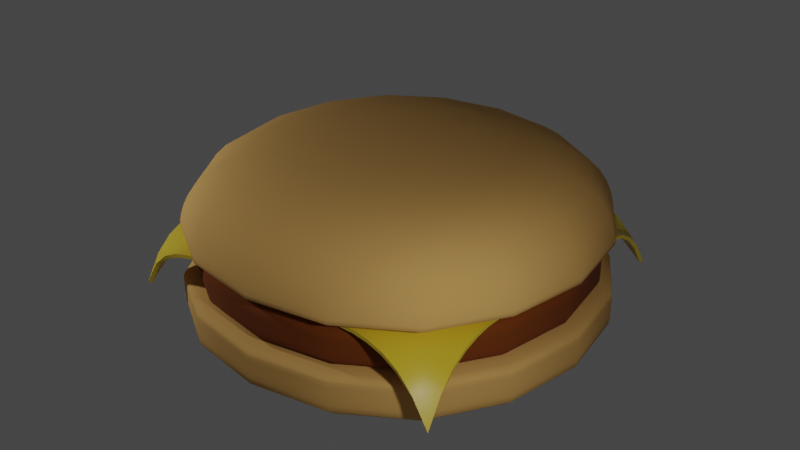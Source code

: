 # Source: hamburger.blend  (saved by Blender 2.92.15; exported with 4.5.12 LTS)
import bpy
from mathutils import Matrix  # noqa: F401  (used for matrix-valued properties, if any)

bpy.ops.wm.read_factory_settings(use_empty=True)
scene = bpy.context.scene
scene.name = 'Scene'

# ---- collections
col_collection = bpy.data.collections.new('Collection'); scene.collection.children.link(col_collection)

# ---- materials (node trees are filled in below, after node groups)
mat_bun = bpy.data.materials.new('Bun')
mat_bun.alpha_threshold = 0.0
mat_bun.use_transparent_shadow = False
mat_bun.line_color = (0.0, 0.0, 0.0, 1.0)
mat_meat = bpy.data.materials.new('Meat')
mat_meat.use_transparent_shadow = False
mat_cheese = bpy.data.materials.new('Cheese')
mat_cheese.use_transparent_shadow = False

# ---- node groups
ng_auto_smooth = bpy.data.node_groups.new('Auto Smooth', 'GeometryNodeTree')
_s = ng_auto_smooth.interface.new_socket(name='Geometry', in_out='OUTPUT', socket_type='NodeSocketGeometry')
_s = ng_auto_smooth.interface.new_socket(name='Geometry', in_out='INPUT', socket_type='NodeSocketGeometry')
_s = ng_auto_smooth.interface.new_socket(name='Angle', in_out='INPUT', socket_type='NodeSocketFloat')
_s.subtype = 'ANGLE'
_s.min_value = 0.0
_s.max_value = 3.142
ng_auto_smooth.is_modifier = True
_N = ng_auto_smooth.nodes; _L = ng_auto_smooth.links
n0 = _N.new('NodeGroupOutput'); n0.name = 'Group Output'; n0.location = (480, -100)
n1 = _N.new('NodeGroupInput'); n1.name = 'Group Input'; n1.location = (-420, -300)
n2 = _N.new('NodeGroupInput'); n2.name = 'Group Input.001'; n2.location = (-60, -100)
n3 = _N.new('GeometryNodeSetShadeSmooth'); n3.name = 'Set Shade Smooth'; n3.location = (120, -100)
n3.domain = 'EDGE'
n4 = _N.new('GeometryNodeSetShadeSmooth'); n4.name = 'Set Shade Smooth.001'; n4.location = (300, -100)
n5 = _N.new('GeometryNodeInputMeshEdgeAngle'); n5.name = 'Edge Angle'; n5.location = (-420, -220)
n6 = _N.new('GeometryNodeInputEdgeSmooth'); n6.name = 'Is Edge Smooth'; n6.location = (-60, -160)
n7 = _N.new('GeometryNodeInputShadeSmooth'); n7.name = 'Is Face Smooth'; n7.location = (-240, -340)
n8 = _N.new('FunctionNodeBooleanMath'); n8.name = 'Boolean Math'; n8.location = (-60, -220)
n9 = _N.new('FunctionNodeCompare'); n9.name = 'Compare'; n9.location = (-240, -180)
n9.operation = 'LESS_EQUAL'
_L.new(n5.outputs[0], n9.inputs[0])
_L.new(n4.outputs[0], n0.inputs[0])
_L.new(n1.outputs[1], n9.inputs[1])
_L.new(n9.outputs[0], n8.inputs[0])
_L.new(n7.outputs[0], n8.inputs[1])
_L.new(n2.outputs[0], n3.inputs[0])
_L.new(n6.outputs[0], n3.inputs[1])
_L.new(n3.outputs[0], n4.inputs[0])
_L.new(n8.outputs[0], n3.inputs[2])
n0.is_active_output = True

# ---- material node trees
mat_bun.use_nodes = True; mat_bun.node_tree.nodes.clear()
_N = mat_bun.node_tree.nodes; _L = mat_bun.node_tree.links
n0 = _N.new('ShaderNodeOutputMaterial'); n0.name = 'Material Output'; n0.location = (300, 300)
n1 = _N.new('ShaderNodeBsdfPrincipled'); n1.name = 'Principled BSDF'; n1.location = (10, 300)
n1.distribution = 'GGX'
n1.subsurface_method = 'BURLEY'
n1.inputs[0].default_value = (0.8, 0.4449, 0.1285, 1.0)
n1.inputs[2].default_value = 1.0
n1.inputs[3].default_value = 1.45
n1.inputs[27].default_value = (0.0, 0.0, 0.0, 1.0)
n1.inputs[28].default_value = 1.0
_L.new(n1.outputs[0], n0.inputs[0])
n0.is_active_output = True
mat_meat.use_nodes = True; mat_meat.node_tree.nodes.clear()
_N = mat_meat.node_tree.nodes; _L = mat_meat.node_tree.links
n0 = _N.new('ShaderNodeBsdfPrincipled'); n0.name = 'Principled BSDF'; n0.location = (10, 300)
n0.distribution = 'GGX'
n0.subsurface_method = 'BURLEY'
n0.inputs[0].default_value = (0.2019, 0.04597, 0.0003498, 1.0)
n0.inputs[2].default_value = 1.0
n0.inputs[3].default_value = 1.45
n0.inputs[27].default_value = (0.0, 0.0, 0.0, 1.0)
n0.inputs[28].default_value = 1.0
n1 = _N.new('ShaderNodeOutputMaterial'); n1.name = 'Material Output'; n1.location = (300, 300)
_L.new(n0.outputs[0], n1.inputs[0])
n1.is_active_output = True
mat_cheese.use_nodes = True; mat_cheese.node_tree.nodes.clear()
_N = mat_cheese.node_tree.nodes; _L = mat_cheese.node_tree.links
n0 = _N.new('ShaderNodeBsdfPrincipled'); n0.name = 'Principled BSDF'; n0.location = (10, 300)
n0.distribution = 'GGX'
n0.subsurface_method = 'BURLEY'
n0.inputs[0].default_value = (0.8, 0.5797, 0.03144, 1.0)
n0.inputs[2].default_value = 0.3947
n0.inputs[3].default_value = 1.45
n0.inputs[27].default_value = (0.0, 0.0, 0.0, 1.0)
n0.inputs[28].default_value = 1.0
n1 = _N.new('ShaderNodeOutputMaterial'); n1.name = 'Material Output'; n1.location = (300, 300)
_L.new(n0.outputs[0], n1.inputs[0])
n1.is_active_output = True

# ---- world
world_world = bpy.data.worlds.new('World'); scene.world = world_world
world_world.use_nodes = True; world_world.node_tree.nodes.clear()
_N = world_world.node_tree.nodes; _L = world_world.node_tree.links
n0 = _N.new('ShaderNodeOutputWorld'); n0.name = 'World Output'; n0.location = (300, 300)
n1 = _N.new('ShaderNodeBackground'); n1.name = 'Background'; n1.location = (10, 300)
n1.inputs[0].default_value = (0.05088, 0.05088, 0.05088, 1.0)
_L.new(n1.outputs[0], n0.inputs[0])
n0.is_active_output = True
world_world.color = (0.05088, 0.05088, 0.05088)
world_world.use_sun_shadow = False
world_world.sun_shadow_jitter_overblur = 0.0

# ---- lights
light_point = bpy.data.lights.new('Point', 'POINT')
light_point.transmission_factor = 0.0
light_point.energy = 800.0
light_point.shadow_soft_size = 0.25
light_point.shadow_maximum_resolution = 0.006
light_point.use_absolute_resolution = True
light_point_001 = bpy.data.lights.new('Point.001', 'POINT')
light_point_001.transmission_factor = 0.0
light_point_001.energy = 800.0
light_point_001.shadow_soft_size = 0.25
light_point_001.shadow_maximum_resolution = 0.006
light_point_001.use_absolute_resolution = True

# ---- meshes
me_cube_002 = bpy.data.meshes.new('Cube.002')
me_cube_002.from_pydata([(-5.058, -5.058, 0.4263), (-5.058, -5.058, 1.754), (-5.058, 5.058, 0.4263), (-5.058, 5.058, 1.754), (5.058, -5.058, 0.4263), (5.058, -5.058, 1.754), (5.058, 5.058, 0.4263), (5.058, 5.058, 1.754), (-5.058, -5.058, 1.686), (-5.058, 5.058, 1.686), (5.058, 5.058, 1.686), (5.058, -5.058, 1.686), (-5.058, 5.058, 1.1), (5.058, 5.058, 1.1), (5.058, -5.058, 1.1), (-5.058, -5.058, 1.1)], [], [(8, 1, 3, 9), (9, 3, 7, 10), (10, 7, 5, 11), (11, 5, 1, 8), (2, 6, 4, 0), (7, 3, 1, 5), (14, 11, 8, 15), (13, 10, 11, 14), (12, 9, 10, 13), (15, 8, 9, 12), (0, 15, 12, 2), (2, 12, 13, 6), (6, 13, 14, 4), (4, 14, 15, 0)])
me_cube_002.polygons.foreach_set('use_smooth', [True] * 14)
_uv = me_cube_002.uv_layers.new(name='UVMap')
_uv.uv.foreach_set('vector', [0.6163, 0.0, 0.625, 0.0, 0.625, 0.25, 0.6163, 0.25, 0.6163, 0.25, 0.625, 0.25, 0.625, 0.5, 0.6163, 0.5, 0.6163, 0.5, 0.625, 0.5, 0.625, 0.75, 0.6163, 0.75, 0.6163, 0.75, 0.625, 0.75, 0.625, 1.0, 0.6163, 1.0, 0.125, 0.5, 0.375, 0.5, 0.375, 0.75, 0.125, 0.75, 0.625, 0.5, 0.875, 0.5, 0.875, 0.75, 0.625, 0.75, 0.4819, 0.75, 0.6163, 0.75, 0.6163, 1.0, 0.4819, 1.0, 0.4819, 0.5, 0.6163, 0.5, 0.6163, 0.75, 0.4819, 0.75, 0.4819, 0.25, 0.6163, 0.25, 0.6163, 0.5, 0.4819, 0.5, 0.4819, 0.0, 0.6163, 0.0, 0.6163, 0.25, 0.4819, 0.25, 0.375, 0.0, 0.4819, 0.0, 0.4819, 0.25, 0.375, 0.25, 0.375, 0.25, 0.4819, 0.25, 0.4819, 0.5, 0.375, 0.5, 0.375, 0.5, 0.4819, 0.5, 0.4819, 0.75, 0.375, 0.75, 0.375, 0.75, 0.4819, 0.75, 0.4819, 1.0, 0.375, 1.0])
me_cube_002.materials.append(mat_bun)
me_cube_002.use_remesh_fix_poles = True
me_cube_002.use_remesh_preserve_attributes = False
me_cube_002.use_mirror_vertex_groups = False
me_cube_002.update()
me_cube_003 = bpy.data.meshes.new('Cube.003')
me_cube_003.from_pydata([(-2.208, -2.208, 0.06466), (-2.173, -2.173, 1.168), (-2.208, 2.208, 0.06466), (-2.173, 2.173, 1.168), (2.208, -2.208, 0.06466), (2.173, -2.173, 1.168), (2.208, 2.208, 0.06466), (2.173, 2.173, 1.168), (-4.743, -4.743, 0.7563), (-4.743, 4.743, 0.7563), (4.743, 4.743, 0.7563), (4.743, -4.743, 0.7563), (-4.743, 4.743, 0.5133), (4.743, 4.743, 0.5133), (4.743, -4.743, 0.5133), (-4.743, -4.743, 0.5133), (-4.743, -4.743, 1.168), (-4.743, 4.743, 1.168), (4.743, 4.743, 1.168), (4.743, -4.743, 1.168), (-4.743, 4.743, 0.06466), (-4.743, -4.743, 0.06466), (4.743, 4.743, 0.06466), (4.743, -4.743, 0.06466)], [], [(8, 16, 17, 9), (9, 17, 18, 10), (10, 18, 19, 11), (11, 19, 16, 8), (2, 6, 4, 0), (7, 3, 1, 5), (14, 11, 8, 15), (13, 10, 11, 14), (12, 9, 10, 13), (15, 8, 9, 12), (21, 15, 12, 20), (20, 12, 13, 22), (22, 13, 14, 23), (23, 14, 15, 21), (1, 3, 17, 16), (3, 7, 18, 17), (7, 5, 19, 18), (5, 1, 16, 19), (2, 0, 21, 20), (6, 2, 20, 22), (4, 6, 22, 23), (0, 4, 23, 21)])
me_cube_003.polygons.foreach_set('use_smooth', [True] * 22)
_uv = me_cube_003.uv_layers.new(name='UVMap')
_uv.uv.foreach_set('vector', [0.6163, 0.0, 0.625, 0.0, 0.625, 0.25, 0.6163, 0.25, 0.6163, 0.25, 0.625, 0.25, 0.625, 0.5, 0.6163, 0.5, 0.6163, 0.5, 0.625, 0.5, 0.625, 0.75, 0.6163, 0.75, 0.6163, 0.75, 0.625, 0.75, 0.625, 1.0, 0.6163, 1.0, 0.1918, 0.5668, 0.3082, 0.5668, 0.3082, 0.6832, 0.1918, 0.6832, 0.6927, 0.5677, 0.8073, 0.5677, 0.8073, 0.6823, 0.6927, 0.6823, 0.4819, 0.75, 0.6163, 0.75, 0.6163, 1.0, 0.4819, 1.0, 0.4819, 0.5, 0.6163, 0.5, 0.6163, 0.75, 0.4819, 0.75, 0.4819, 0.25, 0.6163, 0.25, 0.6163, 0.5, 0.4819, 0.5, 0.4819, 0.0, 0.6163, 0.0, 0.6163, 0.25, 0.4819, 0.25, 0.375, 0.0, 0.4819, 0.0, 0.4819, 0.25, 0.375, 0.25, 0.375, 0.25, 0.4819, 0.25, 0.4819, 0.5, 0.375, 0.5, 0.375, 0.5, 0.4819, 0.5, 0.4819, 0.75, 0.375, 0.75, 0.375, 0.75, 0.4819, 0.75, 0.4819, 1.0, 0.375, 1.0, 0.8073, 0.6823, 0.8073, 0.5677, 0.875, 0.5, 0.875, 0.75, 0.8073, 0.5677, 0.6927, 0.5677, 0.625, 0.5, 0.875, 0.5, 0.6927, 0.5677, 0.6927, 0.6823, 0.625, 0.75, 0.625, 0.5, 0.6927, 0.6823, 0.8073, 0.6823, 0.875, 0.75, 0.625, 0.75, 0.1918, 0.5668, 0.1918, 0.6832, 0.125, 0.75, 0.125, 0.5, 0.3082, 0.5668, 0.1918, 0.5668, 0.125, 0.5, 0.375, 0.5, 0.3082, 0.6832, 0.3082, 0.5668, 0.375, 0.5, 0.375, 0.75, 0.1918, 0.6832, 0.3082, 0.6832, 0.375, 0.75, 0.125, 0.75])
me_cube_003.materials.append(mat_meat)
me_cube_003.use_remesh_fix_poles = True
me_cube_003.use_remesh_preserve_attributes = False
me_cube_003.use_mirror_vertex_groups = False
me_cube_003.update()
me_plane_001 = bpy.data.meshes.new('Plane.001')
me_plane_001.from_pydata([(-3.922, -3.922, -1.428), (3.922, -3.922, -1.676), (-3.922, 3.922, -1.648), (3.922, 3.922, -1.453), (-3.922, 0.0, -0.1916), (0.0, -3.922, -0.1916), (3.922, 0.0, -0.2101), (0.0, 3.922, -0.1987), (0.0, 0.0, -0.1916), (-3.922, -0.3565, -0.1916), (-3.922, -0.7131, -0.1916), (-3.922, -1.07, -0.1916), (-3.922, -1.426, -0.1916), (-3.922, -1.783, -0.1916), (-3.922, -2.139, -0.2095), (-3.922, -2.496, -0.2623), (-3.922, -2.852, -0.3607), (-3.922, -3.209, -0.528), (-3.922, -3.565, -0.8451), (0.3565, -3.922, -0.1916), (0.7131, -3.922, -0.1916), (1.07, -3.922, -0.1916), (1.426, -3.922, -0.1916), (1.783, -3.922, -0.1916), (2.139, -3.922, -0.199), (2.496, -3.922, -0.2643), (2.852, -3.922, -0.3971), (3.209, -3.922, -0.6398), (3.565, -3.922, -1.055), (3.922, 0.3565, -0.201), (3.922, 0.7131, -0.204), (3.922, 1.07, -0.219), (3.922, 1.426, -0.2426), (3.922, 1.783, -0.219), (3.922, 2.139, -0.2208), (3.922, 2.496, -0.2654), (3.922, 2.852, -0.3613), (3.922, 3.209, -0.577), (3.922, 3.565, -0.9364), (-0.3565, 3.922, -0.2097), (-0.7131, 3.922, -0.2253), (-1.07, 3.922, -0.2097), (-1.426, 3.922, -0.1989), (-1.783, 3.922, -0.1929), (-2.139, 3.922, -0.2114), (-2.496, 3.922, -0.2697), (-2.852, 3.922, -0.3751), (-3.209, 3.922, -0.618), (-3.565, 3.922, -1.036), (-3.922, 3.565, -1.036), (-3.922, 3.209, -0.618), (-3.922, 2.852, -0.3751), (-3.922, 2.496, -0.2697), (-3.922, 2.139, -0.2114), (-3.922, 1.783, -0.1916), (-3.922, 1.426, -0.1916), (-3.922, 1.07, -0.1916), (-3.922, 0.7131, -0.1916), (-3.922, 0.3565, -0.1916), (-3.565, -3.922, -0.8451), (-3.209, -3.922, -0.528), (-2.852, -3.922, -0.3607), (-2.496, -3.922, -0.2623), (-2.139, -3.922, -0.2095), (-1.783, -3.922, -0.1916), (-1.426, -3.922, -0.1916), (-1.07, -3.922, -0.1916), (-0.7131, -3.922, -0.1916), (-0.3565, -3.922, -0.1916), (3.922, -3.565, -1.055), (3.922, -3.209, -0.6398), (3.922, -2.852, -0.3971), (3.922, -2.496, -0.2643), (3.922, -2.139, -0.199), (3.922, -1.783, -0.1916), (3.922, -1.426, -0.193), (3.922, -1.07, -0.1991), (3.922, -0.7131, -0.2101), (3.922, -0.3565, -0.2261), (3.565, 3.922, -0.9364), (3.209, 3.922, -0.577), (2.852, 3.922, -0.3613), (2.496, 3.922, -0.2634), (2.139, 3.922, -0.2098), (1.783, 3.922, -0.1916), (1.426, 3.922, -0.1915), (1.07, 3.922, -0.1912), (0.7131, 3.922, -0.1909), (0.3565, 3.922, -0.1925), (0.0, 0.3565, -0.1916), (0.0, 0.7131, -0.1916), (0.0, 1.07, -0.1916), (0.0, 1.426, -0.1916), (0.0, 1.783, -0.1916), (0.0, 2.139, -0.1916), (0.0, 2.496, -0.1916), (0.0, 2.852, -0.1917), (0.0, 3.209, -0.1936), (0.0, 3.565, -0.1969), (0.0, -3.565, -0.1916), (0.0, -3.209, -0.1916), (0.0, -2.852, -0.1916), (0.0, -2.496, -0.1916), (0.0, -2.139, -0.1916), (0.0, -1.783, -0.1916), (0.0, -1.426, -0.1916), (0.0, -1.07, -0.1916), (0.0, -0.7131, -0.1916), (0.0, -0.3565, -0.1916), (-0.3565, 0.0, -0.1916), (-0.7131, 0.0, -0.1916), (-1.07, 0.0, -0.1916), (-1.426, 0.0, -0.1916), (-1.783, 0.0, -0.1916), (-2.139, 0.0, -0.1916), (-2.496, 0.0, -0.1916), (-2.852, 0.0, -0.1916), (-3.209, 0.0, -0.1916), (-3.565, 0.0, -0.1916), (3.565, 0.0, -0.2049), (3.209, 0.0, -0.1972), (2.852, 0.0, -0.1925), (2.496, 0.0, -0.1916), (2.139, 0.0, -0.1916), (1.783, 0.0, -0.1916), (1.426, 0.0, -0.1916), (1.07, 0.0, -0.1916), (0.7131, 0.0, -0.1916), (0.3565, 0.0, -0.1916), (0.3565, -3.565, -0.1916), (0.3565, -3.209, -0.1916), (0.3565, -2.852, -0.1916), (0.3565, -2.496, -0.1916), (0.3565, -2.139, -0.1916), (0.3565, -1.783, -0.1916), (0.3565, -1.426, -0.1916), (0.3565, -1.07, -0.1916), (0.3565, -0.7131, -0.1916), (0.3565, -0.3565, -0.1916), (0.7131, -3.565, -0.1916), (0.7131, -3.209, -0.1916), (0.7131, -2.852, -0.1916), (0.7131, -2.496, -0.1916), (0.7131, -2.139, -0.1916), (0.7131, -1.783, -0.1916), (0.7131, -1.426, -0.1916), (0.7131, -1.07, -0.1916), (0.7131, -0.7131, -0.1916), (0.7131, -0.3565, -0.1916), (1.07, -3.565, -0.1916), (1.07, -3.209, -0.1916), (1.07, -2.852, -0.1916), (1.07, -2.496, -0.1916), (1.07, -2.139, -0.1916), (1.07, -1.783, -0.1916), (1.07, -1.426, -0.1916), (1.07, -1.07, -0.1916), (1.07, -0.7131, -0.1916), (1.07, -0.3565, -0.1916), (1.426, -3.565, -0.1916), (1.426, -3.209, -0.1916), (1.426, -2.852, -0.1916), (1.426, -2.496, -0.1916), (1.426, -2.139, -0.1916), (1.426, -1.783, -0.1916), (1.426, -1.426, -0.1916), (1.426, -1.07, -0.1916), (1.426, -0.7131, -0.1916), (1.426, -0.3565, -0.1916), (1.783, -3.565, -0.1916), (1.783, -3.209, -0.1916), (1.783, -2.852, -0.1916), (1.783, -2.496, -0.1916), (1.783, -2.139, -0.1916), (1.783, -1.783, -0.1916), (1.783, -1.426, -0.1916), (1.783, -1.07, -0.1916), (1.783, -0.7131, -0.1916), (1.783, -0.3565, -0.1916), (2.139, -3.565, -0.1962), (2.139, -3.209, -0.1919), (2.139, -2.852, -0.1916), (2.139, -2.496, -0.1916), (2.139, -2.139, -0.1916), (2.139, -1.783, -0.1916), (2.139, -1.426, -0.1916), (2.139, -1.07, -0.1916), (2.139, -0.7131, -0.1916), (2.139, -0.3565, -0.1916), (2.496, -3.565, -0.2526), (2.496, -3.209, -0.225), (2.496, -2.852, -0.199), (2.496, -2.496, -0.1916), (2.496, -2.139, -0.1916), (2.496, -1.783, -0.1916), (2.496, -1.426, -0.1916), (2.496, -1.07, -0.1916), (2.496, -0.7131, -0.1916), (2.496, -0.3565, -0.1916), (2.852, -3.565, -0.371), (2.852, -3.209, -0.3086), (2.852, -2.852, -0.2422), (2.852, -2.496, -0.199), (2.852, -2.139, -0.1916), (2.852, -1.783, -0.1916), (2.852, -1.426, -0.1916), (2.852, -1.07, -0.1917), (2.852, -0.7131, -0.1925), (2.852, -0.3565, -0.193), (3.209, -3.565, -0.568), (3.209, -3.209, -0.4277), (3.209, -2.852, -0.3086), (3.209, -2.496, -0.225), (3.209, -2.139, -0.1919), (3.209, -1.783, -0.1916), (3.209, -1.426, -0.1917), (3.209, -1.07, -0.1937), (3.209, -0.7131, -0.1972), (3.209, -0.3565, -0.1991), (3.565, -3.565, -0.8604), (3.565, -3.209, -0.568), (3.565, -2.852, -0.371), (3.565, -2.496, -0.2526), (3.565, -2.139, -0.1962), (3.565, -1.783, -0.1916), (3.565, -1.426, -0.1925), (3.565, -1.07, -0.1972), (3.565, -0.7131, -0.2049), (3.565, -0.3565, -0.2101), (-3.565, -3.565, -0.6851), (-3.565, -3.209, -0.4821), (-3.565, -2.852, -0.3402), (-3.565, -2.496, -0.2539), (-3.565, -2.139, -0.2062), (-3.565, -1.783, -0.1916), (-3.565, -1.426, -0.1916), (-3.565, -1.07, -0.1916), (-3.565, -0.7131, -0.1916), (-3.565, -0.3565, -0.1916), (-3.209, -3.565, -0.4821), (-3.209, -3.209, -0.3844), (-3.209, -2.852, -0.2933), (-3.209, -2.496, -0.233), (-3.209, -2.139, -0.1985), (-3.209, -1.783, -0.1916), (-3.209, -1.426, -0.1916), (-3.209, -1.07, -0.1916), (-3.209, -0.7131, -0.1916), (-3.209, -0.3565, -0.1916), (-2.852, -3.565, -0.3402), (-2.852, -3.209, -0.2933), (-2.852, -2.852, -0.2463), (-2.852, -2.496, -0.2095), (-2.852, -2.139, -0.1922), (-2.852, -1.783, -0.1916), (-2.852, -1.426, -0.1916), (-2.852, -1.07, -0.1916), (-2.852, -0.7131, -0.1916), (-2.852, -0.3565, -0.1916), (-2.496, -3.565, -0.2539), (-2.496, -3.209, -0.233), (-2.496, -2.852, -0.2095), (-2.496, -2.496, -0.1938), (-2.496, -2.139, -0.1916), (-2.496, -1.783, -0.1916), (-2.496, -1.426, -0.1916), (-2.496, -1.07, -0.1916), (-2.496, -0.7131, -0.1916), (-2.496, -0.3565, -0.1916), (-2.139, -3.565, -0.2062), (-2.139, -3.209, -0.1985), (-2.139, -2.852, -0.1922), (-2.139, -2.496, -0.1916), (-2.139, -2.139, -0.1916), (-2.139, -1.783, -0.1916), (-2.139, -1.426, -0.1916), (-2.139, -1.07, -0.1916), (-2.139, -0.7131, -0.1916), (-2.139, -0.3565, -0.1916), (-1.783, -3.565, -0.1916), (-1.783, -3.209, -0.1916), (-1.783, -2.852, -0.1916), (-1.783, -2.496, -0.1916), (-1.783, -2.139, -0.1916), (-1.783, -1.783, -0.1916), (-1.783, -1.426, -0.1916), (-1.783, -1.07, -0.1916), (-1.783, -0.7131, -0.1916), (-1.783, -0.3565, -0.1916), (-1.426, -3.565, -0.1916), (-1.426, -3.209, -0.1916), (-1.426, -2.852, -0.1916), (-1.426, -2.496, -0.1916), (-1.426, -2.139, -0.1916), (-1.426, -1.783, -0.1916), (-1.426, -1.426, -0.1916), (-1.426, -1.07, -0.1916), (-1.426, -0.7131, -0.1916), (-1.426, -0.3565, -0.1916), (-1.07, -3.565, -0.1916), (-1.07, -3.209, -0.1916), (-1.07, -2.852, -0.1916), (-1.07, -2.496, -0.1916), (-1.07, -2.139, -0.1916), (-1.07, -1.783, -0.1916), (-1.07, -1.426, -0.1916), (-1.07, -1.07, -0.1916), (-1.07, -0.7131, -0.1916), (-1.07, -0.3565, -0.1916), (-0.7131, -3.565, -0.1916), (-0.7131, -3.209, -0.1916), (-0.7131, -2.852, -0.1916), (-0.7131, -2.496, -0.1916), (-0.7131, -2.139, -0.1916), (-0.7131, -1.783, -0.1916), (-0.7131, -1.426, -0.1916), (-0.7131, -1.07, -0.1916), (-0.7131, -0.7131, -0.1916), (-0.7131, -0.3565, -0.1916), (-0.3565, -3.565, -0.1916), (-0.3565, -3.209, -0.1916), (-0.3565, -2.852, -0.1916), (-0.3565, -2.496, -0.1916), (-0.3565, -2.139, -0.1916), (-0.3565, -1.783, -0.1916), (-0.3565, -1.426, -0.1916), (-0.3565, -1.07, -0.1916), (-0.3565, -0.7131, -0.1916), (-0.3565, -0.3565, -0.1916), (-3.565, 0.3565, -0.1916), (-3.565, 0.7131, -0.1916), (-3.565, 1.07, -0.1916), (-3.565, 1.426, -0.1916), (-3.565, 1.783, -0.1916), (-3.565, 2.139, -0.2077), (-3.565, 2.496, -0.2605), (-3.565, 2.852, -0.3511), (-3.565, 3.209, -0.5455), (-3.565, 3.565, -0.8403), (-3.209, 0.3565, -0.1916), (-3.209, 0.7131, -0.1916), (-3.209, 1.07, -0.1916), (-3.209, 1.426, -0.1916), (-3.209, 1.783, -0.1916), (-3.209, 2.139, -0.1992), (-3.209, 2.496, -0.2374), (-3.209, 2.852, -0.3034), (-3.209, 3.209, -0.4051), (-3.209, 3.565, -0.5455), (-2.852, 0.3565, -0.1916), (-2.852, 0.7131, -0.1916), (-2.852, 1.07, -0.1916), (-2.852, 1.426, -0.1916), (-2.852, 1.783, -0.1916), (-2.852, 2.139, -0.1923), (-2.852, 2.496, -0.2114), (-2.852, 2.852, -0.252), (-2.852, 3.209, -0.3034), (-2.852, 3.565, -0.3511), (-2.496, 0.3565, -0.1916), (-2.496, 0.7131, -0.1916), (-2.496, 1.07, -0.1916), (-2.496, 1.426, -0.1916), (-2.496, 1.783, -0.1916), (-2.496, 2.139, -0.1916), (-2.496, 2.496, -0.1941), (-2.496, 2.852, -0.2114), (-2.496, 3.209, -0.2374), (-2.496, 3.565, -0.2605), (-2.139, 0.3565, -0.1916), (-2.139, 0.7131, -0.1916), (-2.139, 1.07, -0.1916), (-2.139, 1.426, -0.1916), (-2.139, 1.783, -0.1916), (-2.139, 2.139, -0.1916), (-2.139, 2.496, -0.1916), (-2.139, 2.852, -0.1923), (-2.139, 3.209, -0.1992), (-2.139, 3.565, -0.2077), (-1.783, 0.3565, -0.1916), (-1.783, 0.7131, -0.1916), (-1.783, 1.07, -0.1916), (-1.783, 1.426, -0.1916), (-1.783, 1.783, -0.1916), (-1.783, 2.139, -0.1916), (-1.783, 2.496, -0.1916), (-1.783, 2.852, -0.1916), (-1.783, 3.209, -0.1917), (-1.783, 3.565, -0.1924), (-1.426, 0.3565, -0.1916), (-1.426, 0.7131, -0.1916), (-1.426, 1.07, -0.1916), (-1.426, 1.426, -0.1916), (-1.426, 1.783, -0.1916), (-1.426, 2.139, -0.1916), (-1.426, 2.496, -0.1916), (-1.426, 2.852, -0.1917), (-1.426, 3.209, -0.1936), (-1.426, 3.565, -0.1971), (-1.07, 0.3565, -0.1916), (-1.07, 0.7131, -0.1916), (-1.07, 1.07, -0.1916), (-1.07, 1.426, -0.1916), (-1.07, 1.783, -0.1916), (-1.07, 2.139, -0.1916), (-1.07, 2.496, -0.1916), (-1.07, 2.852, -0.1924), (-1.07, 3.209, -0.1971), (-1.07, 3.565, -0.2046), (-0.7131, 0.3565, -0.1916), (-0.7131, 0.7131, -0.1916), (-0.7131, 1.07, -0.1916), (-0.7131, 1.426, -0.1916), (-0.7131, 1.783, -0.1916), (-0.7131, 2.139, -0.1916), (-0.7131, 2.496, -0.1916), (-0.7131, 2.852, -0.1929), (-0.7131, 3.209, -0.1989), (-0.7131, 3.565, -0.2097), (-0.3565, 0.3565, -0.1916), (-0.3565, 0.7131, -0.1916), (-0.3565, 1.07, -0.1916), (-0.3565, 1.426, -0.1916), (-0.3565, 1.783, -0.1916), (-0.3565, 2.139, -0.1916), (-0.3565, 2.496, -0.1916), (-0.3565, 2.852, -0.1924), (-0.3565, 3.209, -0.1971), (-0.3565, 3.565, -0.2046), (0.3565, 0.3565, -0.1916), (0.3565, 0.7131, -0.1916), (0.3565, 1.07, -0.1916), (0.3565, 1.426, -0.1916), (0.3565, 1.783, -0.1916), (0.3565, 2.139, -0.1916), (0.3565, 2.496, -0.1916), (0.3565, 2.852, -0.1916), (0.3565, 3.209, -0.1916), (0.3565, 3.565, -0.1921), (0.7131, 0.3565, -0.1916), (0.7131, 0.7131, -0.1916), (0.7131, 1.07, -0.1916), (0.7131, 1.426, -0.1916), (0.7131, 1.783, -0.1916), (0.7131, 2.139, -0.1916), (0.7131, 2.496, -0.1916), (0.7131, 2.852, -0.1916), (0.7131, 3.209, -0.1915), (0.7131, 3.565, -0.1912), (1.07, 0.3565, -0.1916), (1.07, 0.7131, -0.1916), (1.07, 1.07, -0.1916), (1.07, 1.426, -0.1916), (1.07, 1.783, -0.1916), (1.07, 2.139, -0.1916), (1.07, 2.496, -0.1916), (1.07, 2.852, -0.1916), (1.07, 3.209, -0.1915), (1.07, 3.565, -0.1914), (1.426, 0.3565, -0.1916), (1.426, 0.7131, -0.1916), (1.426, 1.07, -0.1916), (1.426, 1.426, -0.1916), (1.426, 1.783, -0.1916), (1.426, 2.139, -0.1916), (1.426, 2.496, -0.1916), (1.426, 2.852, -0.1916), (1.426, 3.209, -0.1916), (1.426, 3.565, -0.1915), (1.783, 0.3565, -0.1916), (1.783, 0.7131, -0.1916), (1.783, 1.07, -0.1916), (1.783, 1.426, -0.1916), (1.783, 1.783, -0.1916), (1.783, 2.139, -0.1916), (1.783, 2.496, -0.1916), (1.783, 2.852, -0.1916), (1.783, 3.209, -0.1916), (1.783, 3.565, -0.1916), (2.139, 0.3565, -0.1916), (2.139, 0.7131, -0.1916), (2.139, 1.07, -0.1916), (2.139, 1.426, -0.1916), (2.139, 1.783, -0.1916), (2.139, 2.139, -0.1916), (2.139, 2.496, -0.1916), (2.139, 2.852, -0.1922), (2.139, 3.209, -0.1986), (2.139, 3.565, -0.2064), (2.496, 0.3565, -0.1916), (2.496, 0.7131, -0.1916), (2.496, 1.07, -0.1916), (2.496, 1.426, -0.1916), (2.496, 1.783, -0.1916), (2.496, 2.139, -0.1916), (2.496, 2.496, -0.1939), (2.496, 2.852, -0.2098), (2.496, 3.209, -0.2337), (2.496, 3.565, -0.2549), (2.852, 0.3565, -0.1917), (2.852, 0.7131, -0.1917), (2.852, 1.07, -0.1928), (2.852, 1.426, -0.1936), (2.852, 1.783, -0.1928), (2.852, 2.139, -0.1923), (2.852, 2.496, -0.2098), (2.852, 2.852, -0.2472), (2.852, 3.209, -0.2943), (2.852, 3.565, -0.3391), (3.209, 0.3565, -0.1937), (3.209, 0.7131, -0.1947), (3.209, 1.07, -0.1998), (3.209, 1.426, -0.2026), (3.209, 1.783, -0.1998), (3.209, 2.139, -0.2016), (3.209, 2.496, -0.2338), (3.209, 2.852, -0.2943), (3.209, 3.209, -0.3886), (3.209, 3.565, -0.5136), (3.565, 0.3565, -0.1984), (3.565, 0.7131, -0.2006), (3.565, 1.07, -0.2113), (3.565, 1.426, -0.219), (3.565, 1.783, -0.2113), (3.565, 2.139, -0.2146), (3.565, 2.496, -0.2561), (3.565, 2.852, -0.3391), (3.565, 3.209, -0.5136), (3.565, 3.565, -0.7693)], [], [(528, 38, 3, 79), (428, 98, 7, 39), (328, 108, 8, 109), (228, 78, 6, 119), (108, 138, 128, 8), (138, 148, 127, 128), (148, 158, 126, 127), (158, 168, 125, 126), (168, 178, 124, 125), (178, 188, 123, 124), (188, 198, 122, 123), (198, 208, 121, 122), (208, 218, 120, 121), (218, 228, 119, 120), (5, 19, 129, 99), (99, 129, 130, 100), (100, 130, 131, 101), (101, 131, 132, 102), (102, 132, 133, 103), (103, 133, 134, 104), (104, 134, 135, 105), (105, 135, 136, 106), (106, 136, 137, 107), (107, 137, 138, 108), (19, 20, 139, 129), (129, 139, 140, 130), (130, 140, 141, 131), (131, 141, 142, 132), (132, 142, 143, 133), (133, 143, 144, 134), (134, 144, 145, 135), (135, 145, 146, 136), (136, 146, 147, 137), (137, 147, 148, 138), (20, 21, 149, 139), (139, 149, 150, 140), (140, 150, 151, 141), (141, 151, 152, 142), (142, 152, 153, 143), (143, 153, 154, 144), (144, 154, 155, 145), (145, 155, 156, 146), (146, 156, 157, 147), (147, 157, 158, 148), (21, 22, 159, 149), (149, 159, 160, 150), (150, 160, 161, 151), (151, 161, 162, 152), (152, 162, 163, 153), (153, 163, 164, 154), (154, 164, 165, 155), (155, 165, 166, 156), (156, 166, 167, 157), (157, 167, 168, 158), (22, 23, 169, 159), (159, 169, 170, 160), (160, 170, 171, 161), (161, 171, 172, 162), (162, 172, 173, 163), (163, 173, 174, 164), (164, 174, 175, 165), (165, 175, 176, 166), (166, 176, 177, 167), (167, 177, 178, 168), (23, 24, 179, 169), (169, 179, 180, 170), (170, 180, 181, 171), (171, 181, 182, 172), (172, 182, 183, 173), (173, 183, 184, 174), (174, 184, 185, 175), (175, 185, 186, 176), (176, 186, 187, 177), (177, 187, 188, 178), (24, 25, 189, 179), (179, 189, 190, 180), (180, 190, 191, 181), (181, 191, 192, 182), (182, 192, 193, 183), (183, 193, 194, 184), (184, 194, 195, 185), (185, 195, 196, 186), (186, 196, 197, 187), (187, 197, 198, 188), (25, 26, 199, 189), (189, 199, 200, 190), (190, 200, 201, 191), (191, 201, 202, 192), (192, 202, 203, 193), (193, 203, 204, 194), (194, 204, 205, 195), (195, 205, 206, 196), (196, 206, 207, 197), (197, 207, 208, 198), (26, 27, 209, 199), (199, 209, 210, 200), (200, 210, 211, 201), (201, 211, 212, 202), (202, 212, 213, 203), (203, 213, 214, 204), (204, 214, 215, 205), (205, 215, 216, 206), (206, 216, 217, 207), (207, 217, 218, 208), (27, 28, 219, 209), (209, 219, 220, 210), (210, 220, 221, 211), (211, 221, 222, 212), (212, 222, 223, 213), (213, 223, 224, 214), (214, 224, 225, 215), (215, 225, 226, 216), (216, 226, 227, 217), (217, 227, 228, 218), (28, 1, 69, 219), (219, 69, 70, 220), (220, 70, 71, 221), (221, 71, 72, 222), (222, 72, 73, 223), (223, 73, 74, 224), (224, 74, 75, 225), (225, 75, 76, 226), (226, 76, 77, 227), (227, 77, 78, 228), (9, 238, 118, 4), (238, 248, 117, 118), (248, 258, 116, 117), (258, 268, 115, 116), (268, 278, 114, 115), (278, 288, 113, 114), (288, 298, 112, 113), (298, 308, 111, 112), (308, 318, 110, 111), (318, 328, 109, 110), (0, 59, 229, 18), (18, 229, 230, 17), (17, 230, 231, 16), (16, 231, 232, 15), (15, 232, 233, 14), (14, 233, 234, 13), (13, 234, 235, 12), (12, 235, 236, 11), (11, 236, 237, 10), (10, 237, 238, 9), (59, 60, 239, 229), (229, 239, 240, 230), (230, 240, 241, 231), (231, 241, 242, 232), (232, 242, 243, 233), (233, 243, 244, 234), (234, 244, 245, 235), (235, 245, 246, 236), (236, 246, 247, 237), (237, 247, 248, 238), (60, 61, 249, 239), (239, 249, 250, 240), (240, 250, 251, 241), (241, 251, 252, 242), (242, 252, 253, 243), (243, 253, 254, 244), (244, 254, 255, 245), (245, 255, 256, 246), (246, 256, 257, 247), (247, 257, 258, 248), (61, 62, 259, 249), (249, 259, 260, 250), (250, 260, 261, 251), (251, 261, 262, 252), (252, 262, 263, 253), (253, 263, 264, 254), (254, 264, 265, 255), (255, 265, 266, 256), (256, 266, 267, 257), (257, 267, 268, 258), (62, 63, 269, 259), (259, 269, 270, 260), (260, 270, 271, 261), (261, 271, 272, 262), (262, 272, 273, 263), (263, 273, 274, 264), (264, 274, 275, 265), (265, 275, 276, 266), (266, 276, 277, 267), (267, 277, 278, 268), (63, 64, 279, 269), (269, 279, 280, 270), (270, 280, 281, 271), (271, 281, 282, 272), (272, 282, 283, 273), (273, 283, 284, 274), (274, 284, 285, 275), (275, 285, 286, 276), (276, 286, 287, 277), (277, 287, 288, 278), (64, 65, 289, 279), (279, 289, 290, 280), (280, 290, 291, 281), (281, 291, 292, 282), (282, 292, 293, 283), (283, 293, 294, 284), (284, 294, 295, 285), (285, 295, 296, 286), (286, 296, 297, 287), (287, 297, 298, 288), (65, 66, 299, 289), (289, 299, 300, 290), (290, 300, 301, 291), (291, 301, 302, 292), (292, 302, 303, 293), (293, 303, 304, 294), (294, 304, 305, 295), (295, 305, 306, 296), (296, 306, 307, 297), (297, 307, 308, 298), (66, 67, 309, 299), (299, 309, 310, 300), (300, 310, 311, 301), (301, 311, 312, 302), (302, 312, 313, 303), (303, 313, 314, 304), (304, 314, 315, 305), (305, 315, 316, 306), (306, 316, 317, 307), (307, 317, 318, 308), (67, 68, 319, 309), (309, 319, 320, 310), (310, 320, 321, 311), (311, 321, 322, 312), (312, 322, 323, 313), (313, 323, 324, 314), (314, 324, 325, 315), (315, 325, 326, 316), (316, 326, 327, 317), (317, 327, 328, 318), (68, 5, 99, 319), (319, 99, 100, 320), (320, 100, 101, 321), (321, 101, 102, 322), (322, 102, 103, 323), (323, 103, 104, 324), (324, 104, 105, 325), (325, 105, 106, 326), (326, 106, 107, 327), (327, 107, 108, 328), (49, 338, 48, 2), (338, 348, 47, 48), (348, 358, 46, 47), (358, 368, 45, 46), (368, 378, 44, 45), (378, 388, 43, 44), (388, 398, 42, 43), (398, 408, 41, 42), (408, 418, 40, 41), (418, 428, 39, 40), (4, 118, 329, 58), (58, 329, 330, 57), (57, 330, 331, 56), (56, 331, 332, 55), (55, 332, 333, 54), (54, 333, 334, 53), (53, 334, 335, 52), (52, 335, 336, 51), (51, 336, 337, 50), (50, 337, 338, 49), (118, 117, 339, 329), (329, 339, 340, 330), (330, 340, 341, 331), (331, 341, 342, 332), (332, 342, 343, 333), (333, 343, 344, 334), (334, 344, 345, 335), (335, 345, 346, 336), (336, 346, 347, 337), (337, 347, 348, 338), (117, 116, 349, 339), (339, 349, 350, 340), (340, 350, 351, 341), (341, 351, 352, 342), (342, 352, 353, 343), (343, 353, 354, 344), (344, 354, 355, 345), (345, 355, 356, 346), (346, 356, 357, 347), (347, 357, 358, 348), (116, 115, 359, 349), (349, 359, 360, 350), (350, 360, 361, 351), (351, 361, 362, 352), (352, 362, 363, 353), (353, 363, 364, 354), (354, 364, 365, 355), (355, 365, 366, 356), (356, 366, 367, 357), (357, 367, 368, 358), (115, 114, 369, 359), (359, 369, 370, 360), (360, 370, 371, 361), (361, 371, 372, 362), (362, 372, 373, 363), (363, 373, 374, 364), (364, 374, 375, 365), (365, 375, 376, 366), (366, 376, 377, 367), (367, 377, 378, 368), (114, 113, 379, 369), (369, 379, 380, 370), (370, 380, 381, 371), (371, 381, 382, 372), (372, 382, 383, 373), (373, 383, 384, 374), (374, 384, 385, 375), (375, 385, 386, 376), (376, 386, 387, 377), (377, 387, 388, 378), (113, 112, 389, 379), (379, 389, 390, 380), (380, 390, 391, 381), (381, 391, 392, 382), (382, 392, 393, 383), (383, 393, 394, 384), (384, 394, 395, 385), (385, 395, 396, 386), (386, 396, 397, 387), (387, 397, 398, 388), (112, 111, 399, 389), (389, 399, 400, 390), (390, 400, 401, 391), (391, 401, 402, 392), (392, 402, 403, 393), (393, 403, 404, 394), (394, 404, 405, 395), (395, 405, 406, 396), (396, 406, 407, 397), (397, 407, 408, 398), (111, 110, 409, 399), (399, 409, 410, 400), (400, 410, 411, 401), (401, 411, 412, 402), (402, 412, 413, 403), (403, 413, 414, 404), (404, 414, 415, 405), (405, 415, 416, 406), (406, 416, 417, 407), (407, 417, 418, 408), (110, 109, 419, 409), (409, 419, 420, 410), (410, 420, 421, 411), (411, 421, 422, 412), (412, 422, 423, 413), (413, 423, 424, 414), (414, 424, 425, 415), (415, 425, 426, 416), (416, 426, 427, 417), (417, 427, 428, 418), (109, 8, 89, 419), (419, 89, 90, 420), (420, 90, 91, 421), (421, 91, 92, 422), (422, 92, 93, 423), (423, 93, 94, 424), (424, 94, 95, 425), (425, 95, 96, 426), (426, 96, 97, 427), (427, 97, 98, 428), (98, 438, 88, 7), (438, 448, 87, 88), (448, 458, 86, 87), (458, 468, 85, 86), (468, 478, 84, 85), (478, 488, 83, 84), (488, 498, 82, 83), (498, 508, 81, 82), (508, 518, 80, 81), (518, 528, 79, 80), (8, 128, 429, 89), (89, 429, 430, 90), (90, 430, 431, 91), (91, 431, 432, 92), (92, 432, 433, 93), (93, 433, 434, 94), (94, 434, 435, 95), (95, 435, 436, 96), (96, 436, 437, 97), (97, 437, 438, 98), (128, 127, 439, 429), (429, 439, 440, 430), (430, 440, 441, 431), (431, 441, 442, 432), (432, 442, 443, 433), (433, 443, 444, 434), (434, 444, 445, 435), (435, 445, 446, 436), (436, 446, 447, 437), (437, 447, 448, 438), (127, 126, 449, 439), (439, 449, 450, 440), (440, 450, 451, 441), (441, 451, 452, 442), (442, 452, 453, 443), (443, 453, 454, 444), (444, 454, 455, 445), (445, 455, 456, 446), (446, 456, 457, 447), (447, 457, 458, 448), (126, 125, 459, 449), (449, 459, 460, 450), (450, 460, 461, 451), (451, 461, 462, 452), (452, 462, 463, 453), (453, 463, 464, 454), (454, 464, 465, 455), (455, 465, 466, 456), (456, 466, 467, 457), (457, 467, 468, 458), (125, 124, 469, 459), (459, 469, 470, 460), (460, 470, 471, 461), (461, 471, 472, 462), (462, 472, 473, 463), (463, 473, 474, 464), (464, 474, 475, 465), (465, 475, 476, 466), (466, 476, 477, 467), (467, 477, 478, 468), (124, 123, 479, 469), (469, 479, 480, 470), (470, 480, 481, 471), (471, 481, 482, 472), (472, 482, 483, 473), (473, 483, 484, 474), (474, 484, 485, 475), (475, 485, 486, 476), (476, 486, 487, 477), (477, 487, 488, 478), (123, 122, 489, 479), (479, 489, 490, 480), (480, 490, 491, 481), (481, 491, 492, 482), (482, 492, 493, 483), (483, 493, 494, 484), (484, 494, 495, 485), (485, 495, 496, 486), (486, 496, 497, 487), (487, 497, 498, 488), (122, 121, 499, 489), (489, 499, 500, 490), (490, 500, 501, 491), (491, 501, 502, 492), (492, 502, 503, 493), (493, 503, 504, 494), (494, 504, 505, 495), (495, 505, 506, 496), (496, 506, 507, 497), (497, 507, 508, 498), (121, 120, 509, 499), (499, 509, 510, 500), (500, 510, 511, 501), (501, 511, 512, 502), (502, 512, 513, 503), (503, 513, 514, 504), (504, 514, 515, 505), (505, 515, 516, 506), (506, 516, 517, 507), (507, 517, 518, 508), (120, 119, 519, 509), (509, 519, 520, 510), (510, 520, 521, 511), (511, 521, 522, 512), (512, 522, 523, 513), (513, 523, 524, 514), (514, 524, 525, 515), (515, 525, 526, 516), (516, 526, 527, 517), (517, 527, 528, 518), (119, 6, 29, 519), (519, 29, 30, 520), (520, 30, 31, 521), (521, 31, 32, 522), (522, 32, 33, 523), (523, 33, 34, 524), (524, 34, 35, 525), (525, 35, 36, 526), (526, 36, 37, 527), (527, 37, 38, 528)])
me_plane_001.polygons.foreach_set('use_smooth', [True] * 484)
_uv = me_plane_001.uv_layers.new(name='UVMap')
_uv.uv.foreach_set('vector', [0.9545, 0.9545, 1.0, 0.9545, 1.0, 1.0, 0.9545, 1.0, 0.4545, 0.9545, 0.5, 0.9545, 0.5, 1.0, 0.4545, 1.0, 0.4545, 0.4545, 0.5, 0.4545, 0.5, 0.5, 0.4545, 0.5, 0.9545, 0.4545, 1.0, 0.4545, 1.0, 0.5, 0.9545, 0.5, 0.5, 0.4545, 0.5455, 0.4545, 0.5455, 0.5, 0.5, 0.5, 0.5455, 0.4545, 0.5909, 0.4545, 0.5909, 0.5, 0.5455, 0.5, 0.5909, 0.4545, 0.6364, 0.4545, 0.6364, 0.5, 0.5909, 0.5, 0.6364, 0.4545, 0.6818, 0.4545, 0.6818, 0.5, 0.6364, 0.5, 0.6818, 0.4545, 0.7273, 0.4545, 0.7273, 0.5, 0.6818, 0.5, 0.7273, 0.4545, 0.7727, 0.4545, 0.7727, 0.5, 0.7273, 0.5, 0.7727, 0.4545, 0.8182, 0.4545, 0.8182, 0.5, 0.7727, 0.5, 0.8182, 0.4545, 0.8636, 0.4545, 0.8636, 0.5, 0.8182, 0.5, 0.8636, 0.4545, 0.9091, 0.4545, 0.9091, 0.5, 0.8636, 0.5, 0.9091, 0.4545, 0.9545, 0.4545, 0.9545, 0.5, 0.9091, 0.5, 0.5, 0.0, 0.5455, 0.0, 0.5455, 0.04545, 0.5, 0.04545, 0.5, 0.04545, 0.5455, 0.04545, 0.5455, 0.09091, 0.5, 0.09091, 0.5, 0.09091, 0.5455, 0.09091, 0.5455, 0.1364, 0.5, 0.1364, 0.5, 0.1364, 0.5455, 0.1364, 0.5455, 0.1818, 0.5, 0.1818, 0.5, 0.1818, 0.5455, 0.1818, 0.5455, 0.2273, 0.5, 0.2273, 0.5, 0.2273, 0.5455, 0.2273, 0.5455, 0.2727, 0.5, 0.2727, 0.5, 0.2727, 0.5455, 0.2727, 0.5455, 0.3182, 0.5, 0.3182, 0.5, 0.3182, 0.5455, 0.3182, 0.5455, 0.3636, 0.5, 0.3636, 0.5, 0.3636, 0.5455, 0.3636, 0.5455, 0.4091, 0.5, 0.4091, 0.5, 0.4091, 0.5455, 0.4091, 0.5455, 0.4545, 0.5, 0.4545, 0.5455, 0.0, 0.5909, 0.0, 0.5909, 0.04545, 0.5455, 0.04545, 0.5455, 0.04545, 0.5909, 0.04545, 0.5909, 0.09091, 0.5455, 0.09091, 0.5455, 0.09091, 0.5909, 0.09091, 0.5909, 0.1364, 0.5455, 0.1364, 0.5455, 0.1364, 0.5909, 0.1364, 0.5909, 0.1818, 0.5455, 0.1818, 0.5455, 0.1818, 0.5909, 0.1818, 0.5909, 0.2273, 0.5455, 0.2273, 0.5455, 0.2273, 0.5909, 0.2273, 0.5909, 0.2727, 0.5455, 0.2727, 0.5455, 0.2727, 0.5909, 0.2727, 0.5909, 0.3182, 0.5455, 0.3182, 0.5455, 0.3182, 0.5909, 0.3182, 0.5909, 0.3636, 0.5455, 0.3636, 0.5455, 0.3636, 0.5909, 0.3636, 0.5909, 0.4091, 0.5455, 0.4091, 0.5455, 0.4091, 0.5909, 0.4091, 0.5909, 0.4545, 0.5455, 0.4545, 0.5909, 0.0, 0.6364, 0.0, 0.6364, 0.04545, 0.5909, 0.04545, 0.5909, 0.04545, 0.6364, 0.04545, 0.6364, 0.09091, 0.5909, 0.09091, 0.5909, 0.09091, 0.6364, 0.09091, 0.6364, 0.1364, 0.5909, 0.1364, 0.5909, 0.1364, 0.6364, 0.1364, 0.6364, 0.1818, 0.5909, 0.1818, 0.5909, 0.1818, 0.6364, 0.1818, 0.6364, 0.2273, 0.5909, 0.2273, 0.5909, 0.2273, 0.6364, 0.2273, 0.6364, 0.2727, 0.5909, 0.2727, 0.5909, 0.2727, 0.6364, 0.2727, 0.6364, 0.3182, 0.5909, 0.3182, 0.5909, 0.3182, 0.6364, 0.3182, 0.6364, 0.3636, 0.5909, 0.3636, 0.5909, 0.3636, 0.6364, 0.3636, 0.6364, 0.4091, 0.5909, 0.4091, 0.5909, 0.4091, 0.6364, 0.4091, 0.6364, 0.4545, 0.5909, 0.4545, 0.6364, 0.0, 0.6818, 0.0, 0.6818, 0.04545, 0.6364, 0.04545, 0.6364, 0.04545, 0.6818, 0.04545, 0.6818, 0.09091, 0.6364, 0.09091, 0.6364, 0.09091, 0.6818, 0.09091, 0.6818, 0.1364, 0.6364, 0.1364, 0.6364, 0.1364, 0.6818, 0.1364, 0.6818, 0.1818, 0.6364, 0.1818, 0.6364, 0.1818, 0.6818, 0.1818, 0.6818, 0.2273, 0.6364, 0.2273, 0.6364, 0.2273, 0.6818, 0.2273, 0.6818, 0.2727, 0.6364, 0.2727, 0.6364, 0.2727, 0.6818, 0.2727, 0.6818, 0.3182, 0.6364, 0.3182, 0.6364, 0.3182, 0.6818, 0.3182, 0.6818, 0.3636, 0.6364, 0.3636, 0.6364, 0.3636, 0.6818, 0.3636, 0.6818, 0.4091, 0.6364, 0.4091, 0.6364, 0.4091, 0.6818, 0.4091, 0.6818, 0.4545, 0.6364, 0.4545, 0.6818, 0.0, 0.7273, 0.0, 0.7273, 0.04545, 0.6818, 0.04545, 0.6818, 0.04545, 0.7273, 0.04545, 0.7273, 0.09091, 0.6818, 0.09091, 0.6818, 0.09091, 0.7273, 0.09091, 0.7273, 0.1364, 0.6818, 0.1364, 0.6818, 0.1364, 0.7273, 0.1364, 0.7273, 0.1818, 0.6818, 0.1818, 0.6818, 0.1818, 0.7273, 0.1818, 0.7273, 0.2273, 0.6818, 0.2273, 0.6818, 0.2273, 0.7273, 0.2273, 0.7273, 0.2727, 0.6818, 0.2727, 0.6818, 0.2727, 0.7273, 0.2727, 0.7273, 0.3182, 0.6818, 0.3182, 0.6818, 0.3182, 0.7273, 0.3182, 0.7273, 0.3636, 0.6818, 0.3636, 0.6818, 0.3636, 0.7273, 0.3636, 0.7273, 0.4091, 0.6818, 0.4091, 0.6818, 0.4091, 0.7273, 0.4091, 0.7273, 0.4545, 0.6818, 0.4545, 0.7273, 0.0, 0.7727, 0.0, 0.7727, 0.04545, 0.7273, 0.04545, 0.7273, 0.04545, 0.7727, 0.04545, 0.7727, 0.09091, 0.7273, 0.09091, 0.7273, 0.09091, 0.7727, 0.09091, 0.7727, 0.1364, 0.7273, 0.1364, 0.7273, 0.1364, 0.7727, 0.1364, 0.7727, 0.1818, 0.7273, 0.1818, 0.7273, 0.1818, 0.7727, 0.1818, 0.7727, 0.2273, 0.7273, 0.2273, 0.7273, 0.2273, 0.7727, 0.2273, 0.7727, 0.2727, 0.7273, 0.2727, 0.7273, 0.2727, 0.7727, 0.2727, 0.7727, 0.3182, 0.7273, 0.3182, 0.7273, 0.3182, 0.7727, 0.3182, 0.7727, 0.3636, 0.7273, 0.3636, 0.7273, 0.3636, 0.7727, 0.3636, 0.7727, 0.4091, 0.7273, 0.4091, 0.7273, 0.4091, 0.7727, 0.4091, 0.7727, 0.4545, 0.7273, 0.4545, 0.7727, 0.0, 0.8182, 0.0, 0.8182, 0.04545, 0.7727, 0.04545, 0.7727, 0.04545, 0.8182, 0.04545, 0.8182, 0.09091, 0.7727, 0.09091, 0.7727, 0.09091, 0.8182, 0.09091, 0.8182, 0.1364, 0.7727, 0.1364, 0.7727, 0.1364, 0.8182, 0.1364, 0.8182, 0.1818, 0.7727, 0.1818, 0.7727, 0.1818, 0.8182, 0.1818, 0.8182, 0.2273, 0.7727, 0.2273, 0.7727, 0.2273, 0.8182, 0.2273, 0.8182, 0.2727, 0.7727, 0.2727, 0.7727, 0.2727, 0.8182, 0.2727, 0.8182, 0.3182, 0.7727, 0.3182, 0.7727, 0.3182, 0.8182, 0.3182, 0.8182, 0.3636, 0.7727, 0.3636, 0.7727, 0.3636, 0.8182, 0.3636, 0.8182, 0.4091, 0.7727, 0.4091, 0.7727, 0.4091, 0.8182, 0.4091, 0.8182, 0.4545, 0.7727, 0.4545, 0.8182, 0.0, 0.8636, 0.0, 0.8636, 0.04545, 0.8182, 0.04545, 0.8182, 0.04545, 0.8636, 0.04545, 0.8636, 0.09091, 0.8182, 0.09091, 0.8182, 0.09091, 0.8636, 0.09091, 0.8636, 0.1364, 0.8182, 0.1364, 0.8182, 0.1364, 0.8636, 0.1364, 0.8636, 0.1818, 0.8182, 0.1818, 0.8182, 0.1818, 0.8636, 0.1818, 0.8636, 0.2273, 0.8182, 0.2273, 0.8182, 0.2273, 0.8636, 0.2273, 0.8636, 0.2727, 0.8182, 0.2727, 0.8182, 0.2727, 0.8636, 0.2727, 0.8636, 0.3182, 0.8182, 0.3182, 0.8182, 0.3182, 0.8636, 0.3182, 0.8636, 0.3636, 0.8182, 0.3636, 0.8182, 0.3636, 0.8636, 0.3636, 0.8636, 0.4091, 0.8182, 0.4091, 0.8182, 0.4091, 0.8636, 0.4091, 0.8636, 0.4545, 0.8182, 0.4545, 0.8636, 0.0, 0.9091, 0.0, 0.9091, 0.04545, 0.8636, 0.04545, 0.8636, 0.04545, 0.9091, 0.04545, 0.9091, 0.09091, 0.8636, 0.09091, 0.8636, 0.09091, 0.9091, 0.09091, 0.9091, 0.1364, 0.8636, 0.1364, 0.8636, 0.1364, 0.9091, 0.1364, 0.9091, 0.1818, 0.8636, 0.1818, 0.8636, 0.1818, 0.9091, 0.1818, 0.9091, 0.2273, 0.8636, 0.2273, 0.8636, 0.2273, 0.9091, 0.2273, 0.9091, 0.2727, 0.8636, 0.2727, 0.8636, 0.2727, 0.9091, 0.2727, 0.9091, 0.3182, 0.8636, 0.3182, 0.8636, 0.3182, 0.9091, 0.3182, 0.9091, 0.3636, 0.8636, 0.3636, 0.8636, 0.3636, 0.9091, 0.3636, 0.9091, 0.4091, 0.8636, 0.4091, 0.8636, 0.4091, 0.9091, 0.4091, 0.9091, 0.4545, 0.8636, 0.4545, 0.9091, 0.0, 0.9545, 0.0, 0.9545, 0.04545, 0.9091, 0.04545, 0.9091, 0.04545, 0.9545, 0.04545, 0.9545, 0.09091, 0.9091, 0.09091, 0.9091, 0.09091, 0.9545, 0.09091, 0.9545, 0.1364, 0.9091, 0.1364, 0.9091, 0.1364, 0.9545, 0.1364, 0.9545, 0.1818, 0.9091, 0.1818, 0.9091, 0.1818, 0.9545, 0.1818, 0.9545, 0.2273, 0.9091, 0.2273, 0.9091, 0.2273, 0.9545, 0.2273, 0.9545, 0.2727, 0.9091, 0.2727, 0.9091, 0.2727, 0.9545, 0.2727, 0.9545, 0.3182, 0.9091, 0.3182, 0.9091, 0.3182, 0.9545, 0.3182, 0.9545, 0.3636, 0.9091, 0.3636, 0.9091, 0.3636, 0.9545, 0.3636, 0.9545, 0.4091, 0.9091, 0.4091, 0.9091, 0.4091, 0.9545, 0.4091, 0.9545, 0.4545, 0.9091, 0.4545, 0.9545, 0.0, 1.0, 0.0, 1.0, 0.04545, 0.9545, 0.04545, 0.9545, 0.04545, 1.0, 0.04545, 1.0, 0.09091, 0.9545, 0.09091, 0.9545, 0.09091, 1.0, 0.09091, 1.0, 0.1364, 0.9545, 0.1364, 0.9545, 0.1364, 1.0, 0.1364, 1.0, 0.1818, 0.9545, 0.1818, 0.9545, 0.1818, 1.0, 0.1818, 1.0, 0.2273, 0.9545, 0.2273, 0.9545, 0.2273, 1.0, 0.2273, 1.0, 0.2727, 0.9545, 0.2727, 0.9545, 0.2727, 1.0, 0.2727, 1.0, 0.3182, 0.9545, 0.3182, 0.9545, 0.3182, 1.0, 0.3182, 1.0, 0.3636, 0.9545, 0.3636, 0.9545, 0.3636, 1.0, 0.3636, 1.0, 0.4091, 0.9545, 0.4091, 0.9545, 0.4091, 1.0, 0.4091, 1.0, 0.4545, 0.9545, 0.4545, 0.0, 0.4545, 0.04545, 0.4545, 0.04545, 0.5, 0.0, 0.5, 0.04545, 0.4545, 0.09091, 0.4545, 0.09091, 0.5, 0.04545, 0.5, 0.09091, 0.4545, 0.1364, 0.4545, 0.1364, 0.5, 0.09091, 0.5, 0.1364, 0.4545, 0.1818, 0.4545, 0.1818, 0.5, 0.1364, 0.5, 0.1818, 0.4545, 0.2273, 0.4545, 0.2273, 0.5, 0.1818, 0.5, 0.2273, 0.4545, 0.2727, 0.4545, 0.2727, 0.5, 0.2273, 0.5, 0.2727, 0.4545, 0.3182, 0.4545, 0.3182, 0.5, 0.2727, 0.5, 0.3182, 0.4545, 0.3636, 0.4545, 0.3636, 0.5, 0.3182, 0.5, 0.3636, 0.4545, 0.4091, 0.4545, 0.4091, 0.5, 0.3636, 0.5, 0.4091, 0.4545, 0.4545, 0.4545, 0.4545, 0.5, 0.4091, 0.5, 0.0, 0.0, 0.04545, 0.0, 0.04545, 0.04545, 0.0, 0.04545, 0.0, 0.04545, 0.04545, 0.04545, 0.04545, 0.09091, 0.0, 0.09091, 0.0, 0.09091, 0.04545, 0.09091, 0.04545, 0.1364, 0.0, 0.1364, 0.0, 0.1364, 0.04545, 0.1364, 0.04545, 0.1818, 0.0, 0.1818, 0.0, 0.1818, 0.04545, 0.1818, 0.04545, 0.2273, 0.0, 0.2273, 0.0, 0.2273, 0.04545, 0.2273, 0.04545, 0.2727, 0.0, 0.2727, 0.0, 0.2727, 0.04545, 0.2727, 0.04545, 0.3182, 0.0, 0.3182, 0.0, 0.3182, 0.04545, 0.3182, 0.04545, 0.3636, 0.0, 0.3636, 0.0, 0.3636, 0.04545, 0.3636, 0.04545, 0.4091, 0.0, 0.4091, 0.0, 0.4091, 0.04545, 0.4091, 0.04545, 0.4545, 0.0, 0.4545, 0.04545, 0.0, 0.09091, 0.0, 0.09091, 0.04545, 0.04545, 0.04545, 0.04545, 0.04545, 0.09091, 0.04545, 0.09091, 0.09091, 0.04545, 0.09091, 0.04545, 0.09091, 0.09091, 0.09091, 0.09091, 0.1364, 0.04545, 0.1364, 0.04545, 0.1364, 0.09091, 0.1364, 0.09091, 0.1818, 0.04545, 0.1818, 0.04545, 0.1818, 0.09091, 0.1818, 0.09091, 0.2273, 0.04545, 0.2273, 0.04545, 0.2273, 0.09091, 0.2273, 0.09091, 0.2727, 0.04545, 0.2727, 0.04545, 0.2727, 0.09091, 0.2727, 0.09091, 0.3182, 0.04545, 0.3182, 0.04545, 0.3182, 0.09091, 0.3182, 0.09091, 0.3636, 0.04545, 0.3636, 0.04545, 0.3636, 0.09091, 0.3636, 0.09091, 0.4091, 0.04545, 0.4091, 0.04545, 0.4091, 0.09091, 0.4091, 0.09091, 0.4545, 0.04545, 0.4545, 0.09091, 0.0, 0.1364, 0.0, 0.1364, 0.04545, 0.09091, 0.04545, 0.09091, 0.04545, 0.1364, 0.04545, 0.1364, 0.09091, 0.09091, 0.09091, 0.09091, 0.09091, 0.1364, 0.09091, 0.1364, 0.1364, 0.09091, 0.1364, 0.09091, 0.1364, 0.1364, 0.1364, 0.1364, 0.1818, 0.09091, 0.1818, 0.09091, 0.1818, 0.1364, 0.1818, 0.1364, 0.2273, 0.09091, 0.2273, 0.09091, 0.2273, 0.1364, 0.2273, 0.1364, 0.2727, 0.09091, 0.2727, 0.09091, 0.2727, 0.1364, 0.2727, 0.1364, 0.3182, 0.09091, 0.3182, 0.09091, 0.3182, 0.1364, 0.3182, 0.1364, 0.3636, 0.09091, 0.3636, 0.09091, 0.3636, 0.1364, 0.3636, 0.1364, 0.4091, 0.09091, 0.4091, 0.09091, 0.4091, 0.1364, 0.4091, 0.1364, 0.4545, 0.09091, 0.4545, 0.1364, 0.0, 0.1818, 0.0, 0.1818, 0.04545, 0.1364, 0.04545, 0.1364, 0.04545, 0.1818, 0.04545, 0.1818, 0.09091, 0.1364, 0.09091, 0.1364, 0.09091, 0.1818, 0.09091, 0.1818, 0.1364, 0.1364, 0.1364, 0.1364, 0.1364, 0.1818, 0.1364, 0.1818, 0.1818, 0.1364, 0.1818, 0.1364, 0.1818, 0.1818, 0.1818, 0.1818, 0.2273, 0.1364, 0.2273, 0.1364, 0.2273, 0.1818, 0.2273, 0.1818, 0.2727, 0.1364, 0.2727, 0.1364, 0.2727, 0.1818, 0.2727, 0.1818, 0.3182, 0.1364, 0.3182, 0.1364, 0.3182, 0.1818, 0.3182, 0.1818, 0.3636, 0.1364, 0.3636, 0.1364, 0.3636, 0.1818, 0.3636, 0.1818, 0.4091, 0.1364, 0.4091, 0.1364, 0.4091, 0.1818, 0.4091, 0.1818, 0.4545, 0.1364, 0.4545, 0.1818, 0.0, 0.2273, 0.0, 0.2273, 0.04545, 0.1818, 0.04545, 0.1818, 0.04545, 0.2273, 0.04545, 0.2273, 0.09091, 0.1818, 0.09091, 0.1818, 0.09091, 0.2273, 0.09091, 0.2273, 0.1364, 0.1818, 0.1364, 0.1818, 0.1364, 0.2273, 0.1364, 0.2273, 0.1818, 0.1818, 0.1818, 0.1818, 0.1818, 0.2273, 0.1818, 0.2273, 0.2273, 0.1818, 0.2273, 0.1818, 0.2273, 0.2273, 0.2273, 0.2273, 0.2727, 0.1818, 0.2727, 0.1818, 0.2727, 0.2273, 0.2727, 0.2273, 0.3182, 0.1818, 0.3182, 0.1818, 0.3182, 0.2273, 0.3182, 0.2273, 0.3636, 0.1818, 0.3636, 0.1818, 0.3636, 0.2273, 0.3636, 0.2273, 0.4091, 0.1818, 0.4091, 0.1818, 0.4091, 0.2273, 0.4091, 0.2273, 0.4545, 0.1818, 0.4545, 0.2273, 0.0, 0.2727, 0.0, 0.2727, 0.04545, 0.2273, 0.04545, 0.2273, 0.04545, 0.2727, 0.04545, 0.2727, 0.09091, 0.2273, 0.09091, 0.2273, 0.09091, 0.2727, 0.09091, 0.2727, 0.1364, 0.2273, 0.1364, 0.2273, 0.1364, 0.2727, 0.1364, 0.2727, 0.1818, 0.2273, 0.1818, 0.2273, 0.1818, 0.2727, 0.1818, 0.2727, 0.2273, 0.2273, 0.2273, 0.2273, 0.2273, 0.2727, 0.2273, 0.2727, 0.2727, 0.2273, 0.2727, 0.2273, 0.2727, 0.2727, 0.2727, 0.2727, 0.3182, 0.2273, 0.3182, 0.2273, 0.3182, 0.2727, 0.3182, 0.2727, 0.3636, 0.2273, 0.3636, 0.2273, 0.3636, 0.2727, 0.3636, 0.2727, 0.4091, 0.2273, 0.4091, 0.2273, 0.4091, 0.2727, 0.4091, 0.2727, 0.4545, 0.2273, 0.4545, 0.2727, 0.0, 0.3182, 0.0, 0.3182, 0.04545, 0.2727, 0.04545, 0.2727, 0.04545, 0.3182, 0.04545, 0.3182, 0.09091, 0.2727, 0.09091, 0.2727, 0.09091, 0.3182, 0.09091, 0.3182, 0.1364, 0.2727, 0.1364, 0.2727, 0.1364, 0.3182, 0.1364, 0.3182, 0.1818, 0.2727, 0.1818, 0.2727, 0.1818, 0.3182, 0.1818, 0.3182, 0.2273, 0.2727, 0.2273, 0.2727, 0.2273, 0.3182, 0.2273, 0.3182, 0.2727, 0.2727, 0.2727, 0.2727, 0.2727, 0.3182, 0.2727, 0.3182, 0.3182, 0.2727, 0.3182, 0.2727, 0.3182, 0.3182, 0.3182, 0.3182, 0.3636, 0.2727, 0.3636, 0.2727, 0.3636, 0.3182, 0.3636, 0.3182, 0.4091, 0.2727, 0.4091, 0.2727, 0.4091, 0.3182, 0.4091, 0.3182, 0.4545, 0.2727, 0.4545, 0.3182, 0.0, 0.3636, 0.0, 0.3636, 0.04545, 0.3182, 0.04545, 0.3182, 0.04545, 0.3636, 0.04545, 0.3636, 0.09091, 0.3182, 0.09091, 0.3182, 0.09091, 0.3636, 0.09091, 0.3636, 0.1364, 0.3182, 0.1364, 0.3182, 0.1364, 0.3636, 0.1364, 0.3636, 0.1818, 0.3182, 0.1818, 0.3182, 0.1818, 0.3636, 0.1818, 0.3636, 0.2273, 0.3182, 0.2273, 0.3182, 0.2273, 0.3636, 0.2273, 0.3636, 0.2727, 0.3182, 0.2727, 0.3182, 0.2727, 0.3636, 0.2727, 0.3636, 0.3182, 0.3182, 0.3182, 0.3182, 0.3182, 0.3636, 0.3182, 0.3636, 0.3636, 0.3182, 0.3636, 0.3182, 0.3636, 0.3636, 0.3636, 0.3636, 0.4091, 0.3182, 0.4091, 0.3182, 0.4091, 0.3636, 0.4091, 0.3636, 0.4545, 0.3182, 0.4545, 0.3636, 0.0, 0.4091, 0.0, 0.4091, 0.04545, 0.3636, 0.04545, 0.3636, 0.04545, 0.4091, 0.04545, 0.4091, 0.09091, 0.3636, 0.09091, 0.3636, 0.09091, 0.4091, 0.09091, 0.4091, 0.1364, 0.3636, 0.1364, 0.3636, 0.1364, 0.4091, 0.1364, 0.4091, 0.1818, 0.3636, 0.1818, 0.3636, 0.1818, 0.4091, 0.1818, 0.4091, 0.2273, 0.3636, 0.2273, 0.3636, 0.2273, 0.4091, 0.2273, 0.4091, 0.2727, 0.3636, 0.2727, 0.3636, 0.2727, 0.4091, 0.2727, 0.4091, 0.3182, 0.3636, 0.3182, 0.3636, 0.3182, 0.4091, 0.3182, 0.4091, 0.3636, 0.3636, 0.3636, 0.3636, 0.3636, 0.4091, 0.3636, 0.4091, 0.4091, 0.3636, 0.4091, 0.3636, 0.4091, 0.4091, 0.4091, 0.4091, 0.4545, 0.3636, 0.4545, 0.4091, 0.0, 0.4545, 0.0, 0.4545, 0.04545, 0.4091, 0.04545, 0.4091, 0.04545, 0.4545, 0.04545, 0.4545, 0.09091, 0.4091, 0.09091, 0.4091, 0.09091, 0.4545, 0.09091, 0.4545, 0.1364, 0.4091, 0.1364, 0.4091, 0.1364, 0.4545, 0.1364, 0.4545, 0.1818, 0.4091, 0.1818, 0.4091, 0.1818, 0.4545, 0.1818, 0.4545, 0.2273, 0.4091, 0.2273, 0.4091, 0.2273, 0.4545, 0.2273, 0.4545, 0.2727, 0.4091, 0.2727, 0.4091, 0.2727, 0.4545, 0.2727, 0.4545, 0.3182, 0.4091, 0.3182, 0.4091, 0.3182, 0.4545, 0.3182, 0.4545, 0.3636, 0.4091, 0.3636, 0.4091, 0.3636, 0.4545, 0.3636, 0.4545, 0.4091, 0.4091, 0.4091, 0.4091, 0.4091, 0.4545, 0.4091, 0.4545, 0.4545, 0.4091, 0.4545, 0.4545, 0.0, 0.5, 0.0, 0.5, 0.04545, 0.4545, 0.04545, 0.4545, 0.04545, 0.5, 0.04545, 0.5, 0.09091, 0.4545, 0.09091, 0.4545, 0.09091, 0.5, 0.09091, 0.5, 0.1364, 0.4545, 0.1364, 0.4545, 0.1364, 0.5, 0.1364, 0.5, 0.1818, 0.4545, 0.1818, 0.4545, 0.1818, 0.5, 0.1818, 0.5, 0.2273, 0.4545, 0.2273, 0.4545, 0.2273, 0.5, 0.2273, 0.5, 0.2727, 0.4545, 0.2727, 0.4545, 0.2727, 0.5, 0.2727, 0.5, 0.3182, 0.4545, 0.3182, 0.4545, 0.3182, 0.5, 0.3182, 0.5, 0.3636, 0.4545, 0.3636, 0.4545, 0.3636, 0.5, 0.3636, 0.5, 0.4091, 0.4545, 0.4091, 0.4545, 0.4091, 0.5, 0.4091, 0.5, 0.4545, 0.4545, 0.4545, 0.0, 0.9545, 0.04545, 0.9545, 0.04545, 1.0, 0.0, 1.0, 0.04545, 0.9545, 0.09091, 0.9545, 0.09091, 1.0, 0.04545, 1.0, 0.09091, 0.9545, 0.1364, 0.9545, 0.1364, 1.0, 0.09091, 1.0, 0.1364, 0.9545, 0.1818, 0.9545, 0.1818, 1.0, 0.1364, 1.0, 0.1818, 0.9545, 0.2273, 0.9545, 0.2273, 1.0, 0.1818, 1.0, 0.2273, 0.9545, 0.2727, 0.9545, 0.2727, 1.0, 0.2273, 1.0, 0.2727, 0.9545, 0.3182, 0.9545, 0.3182, 1.0, 0.2727, 1.0, 0.3182, 0.9545, 0.3636, 0.9545, 0.3636, 1.0, 0.3182, 1.0, 0.3636, 0.9545, 0.4091, 0.9545, 0.4091, 1.0, 0.3636, 1.0, 0.4091, 0.9545, 0.4545, 0.9545, 0.4545, 1.0, 0.4091, 1.0, 0.0, 0.5, 0.04545, 0.5, 0.04545, 0.5455, 0.0, 0.5455, 0.0, 0.5455, 0.04545, 0.5455, 0.04545, 0.5909, 0.0, 0.5909, 0.0, 0.5909, 0.04545, 0.5909, 0.04545, 0.6364, 0.0, 0.6364, 0.0, 0.6364, 0.04545, 0.6364, 0.04545, 0.6818, 0.0, 0.6818, 0.0, 0.6818, 0.04545, 0.6818, 0.04545, 0.7273, 0.0, 0.7273, 0.0, 0.7273, 0.04545, 0.7273, 0.04545, 0.7727, 0.0, 0.7727, 0.0, 0.7727, 0.04545, 0.7727, 0.04545, 0.8182, 0.0, 0.8182, 0.0, 0.8182, 0.04545, 0.8182, 0.04545, 0.8636, 0.0, 0.8636, 0.0, 0.8636, 0.04545, 0.8636, 0.04545, 0.9091, 0.0, 0.9091, 0.0, 0.9091, 0.04545, 0.9091, 0.04545, 0.9545, 0.0, 0.9545, 0.04545, 0.5, 0.09091, 0.5, 0.09091, 0.5455, 0.04545, 0.5455, 0.04545, 0.5455, 0.09091, 0.5455, 0.09091, 0.5909, 0.04545, 0.5909, 0.04545, 0.5909, 0.09091, 0.5909, 0.09091, 0.6364, 0.04545, 0.6364, 0.04545, 0.6364, 0.09091, 0.6364, 0.09091, 0.6818, 0.04545, 0.6818, 0.04545, 0.6818, 0.09091, 0.6818, 0.09091, 0.7273, 0.04545, 0.7273, 0.04545, 0.7273, 0.09091, 0.7273, 0.09091, 0.7727, 0.04545, 0.7727, 0.04545, 0.7727, 0.09091, 0.7727, 0.09091, 0.8182, 0.04545, 0.8182, 0.04545, 0.8182, 0.09091, 0.8182, 0.09091, 0.8636, 0.04545, 0.8636, 0.04545, 0.8636, 0.09091, 0.8636, 0.09091, 0.9091, 0.04545, 0.9091, 0.04545, 0.9091, 0.09091, 0.9091, 0.09091, 0.9545, 0.04545, 0.9545, 0.09091, 0.5, 0.1364, 0.5, 0.1364, 0.5455, 0.09091, 0.5455, 0.09091, 0.5455, 0.1364, 0.5455, 0.1364, 0.5909, 0.09091, 0.5909, 0.09091, 0.5909, 0.1364, 0.5909, 0.1364, 0.6364, 0.09091, 0.6364, 0.09091, 0.6364, 0.1364, 0.6364, 0.1364, 0.6818, 0.09091, 0.6818, 0.09091, 0.6818, 0.1364, 0.6818, 0.1364, 0.7273, 0.09091, 0.7273, 0.09091, 0.7273, 0.1364, 0.7273, 0.1364, 0.7727, 0.09091, 0.7727, 0.09091, 0.7727, 0.1364, 0.7727, 0.1364, 0.8182, 0.09091, 0.8182, 0.09091, 0.8182, 0.1364, 0.8182, 0.1364, 0.8636, 0.09091, 0.8636, 0.09091, 0.8636, 0.1364, 0.8636, 0.1364, 0.9091, 0.09091, 0.9091, 0.09091, 0.9091, 0.1364, 0.9091, 0.1364, 0.9545, 0.09091, 0.9545, 0.1364, 0.5, 0.1818, 0.5, 0.1818, 0.5455, 0.1364, 0.5455, 0.1364, 0.5455, 0.1818, 0.5455, 0.1818, 0.5909, 0.1364, 0.5909, 0.1364, 0.5909, 0.1818, 0.5909, 0.1818, 0.6364, 0.1364, 0.6364, 0.1364, 0.6364, 0.1818, 0.6364, 0.1818, 0.6818, 0.1364, 0.6818, 0.1364, 0.6818, 0.1818, 0.6818, 0.1818, 0.7273, 0.1364, 0.7273, 0.1364, 0.7273, 0.1818, 0.7273, 0.1818, 0.7727, 0.1364, 0.7727, 0.1364, 0.7727, 0.1818, 0.7727, 0.1818, 0.8182, 0.1364, 0.8182, 0.1364, 0.8182, 0.1818, 0.8182, 0.1818, 0.8636, 0.1364, 0.8636, 0.1364, 0.8636, 0.1818, 0.8636, 0.1818, 0.9091, 0.1364, 0.9091, 0.1364, 0.9091, 0.1818, 0.9091, 0.1818, 0.9545, 0.1364, 0.9545, 0.1818, 0.5, 0.2273, 0.5, 0.2273, 0.5455, 0.1818, 0.5455, 0.1818, 0.5455, 0.2273, 0.5455, 0.2273, 0.5909, 0.1818, 0.5909, 0.1818, 0.5909, 0.2273, 0.5909, 0.2273, 0.6364, 0.1818, 0.6364, 0.1818, 0.6364, 0.2273, 0.6364, 0.2273, 0.6818, 0.1818, 0.6818, 0.1818, 0.6818, 0.2273, 0.6818, 0.2273, 0.7273, 0.1818, 0.7273, 0.1818, 0.7273, 0.2273, 0.7273, 0.2273, 0.7727, 0.1818, 0.7727, 0.1818, 0.7727, 0.2273, 0.7727, 0.2273, 0.8182, 0.1818, 0.8182, 0.1818, 0.8182, 0.2273, 0.8182, 0.2273, 0.8636, 0.1818, 0.8636, 0.1818, 0.8636, 0.2273, 0.8636, 0.2273, 0.9091, 0.1818, 0.9091, 0.1818, 0.9091, 0.2273, 0.9091, 0.2273, 0.9545, 0.1818, 0.9545, 0.2273, 0.5, 0.2727, 0.5, 0.2727, 0.5455, 0.2273, 0.5455, 0.2273, 0.5455, 0.2727, 0.5455, 0.2727, 0.5909, 0.2273, 0.5909, 0.2273, 0.5909, 0.2727, 0.5909, 0.2727, 0.6364, 0.2273, 0.6364, 0.2273, 0.6364, 0.2727, 0.6364, 0.2727, 0.6818, 0.2273, 0.6818, 0.2273, 0.6818, 0.2727, 0.6818, 0.2727, 0.7273, 0.2273, 0.7273, 0.2273, 0.7273, 0.2727, 0.7273, 0.2727, 0.7727, 0.2273, 0.7727, 0.2273, 0.7727, 0.2727, 0.7727, 0.2727, 0.8182, 0.2273, 0.8182, 0.2273, 0.8182, 0.2727, 0.8182, 0.2727, 0.8636, 0.2273, 0.8636, 0.2273, 0.8636, 0.2727, 0.8636, 0.2727, 0.9091, 0.2273, 0.9091, 0.2273, 0.9091, 0.2727, 0.9091, 0.2727, 0.9545, 0.2273, 0.9545, 0.2727, 0.5, 0.3182, 0.5, 0.3182, 0.5455, 0.2727, 0.5455, 0.2727, 0.5455, 0.3182, 0.5455, 0.3182, 0.5909, 0.2727, 0.5909, 0.2727, 0.5909, 0.3182, 0.5909, 0.3182, 0.6364, 0.2727, 0.6364, 0.2727, 0.6364, 0.3182, 0.6364, 0.3182, 0.6818, 0.2727, 0.6818, 0.2727, 0.6818, 0.3182, 0.6818, 0.3182, 0.7273, 0.2727, 0.7273, 0.2727, 0.7273, 0.3182, 0.7273, 0.3182, 0.7727, 0.2727, 0.7727, 0.2727, 0.7727, 0.3182, 0.7727, 0.3182, 0.8182, 0.2727, 0.8182, 0.2727, 0.8182, 0.3182, 0.8182, 0.3182, 0.8636, 0.2727, 0.8636, 0.2727, 0.8636, 0.3182, 0.8636, 0.3182, 0.9091, 0.2727, 0.9091, 0.2727, 0.9091, 0.3182, 0.9091, 0.3182, 0.9545, 0.2727, 0.9545, 0.3182, 0.5, 0.3636, 0.5, 0.3636, 0.5455, 0.3182, 0.5455, 0.3182, 0.5455, 0.3636, 0.5455, 0.3636, 0.5909, 0.3182, 0.5909, 0.3182, 0.5909, 0.3636, 0.5909, 0.3636, 0.6364, 0.3182, 0.6364, 0.3182, 0.6364, 0.3636, 0.6364, 0.3636, 0.6818, 0.3182, 0.6818, 0.3182, 0.6818, 0.3636, 0.6818, 0.3636, 0.7273, 0.3182, 0.7273, 0.3182, 0.7273, 0.3636, 0.7273, 0.3636, 0.7727, 0.3182, 0.7727, 0.3182, 0.7727, 0.3636, 0.7727, 0.3636, 0.8182, 0.3182, 0.8182, 0.3182, 0.8182, 0.3636, 0.8182, 0.3636, 0.8636, 0.3182, 0.8636, 0.3182, 0.8636, 0.3636, 0.8636, 0.3636, 0.9091, 0.3182, 0.9091, 0.3182, 0.9091, 0.3636, 0.9091, 0.3636, 0.9545, 0.3182, 0.9545, 0.3636, 0.5, 0.4091, 0.5, 0.4091, 0.5455, 0.3636, 0.5455, 0.3636, 0.5455, 0.4091, 0.5455, 0.4091, 0.5909, 0.3636, 0.5909, 0.3636, 0.5909, 0.4091, 0.5909, 0.4091, 0.6364, 0.3636, 0.6364, 0.3636, 0.6364, 0.4091, 0.6364, 0.4091, 0.6818, 0.3636, 0.6818, 0.3636, 0.6818, 0.4091, 0.6818, 0.4091, 0.7273, 0.3636, 0.7273, 0.3636, 0.7273, 0.4091, 0.7273, 0.4091, 0.7727, 0.3636, 0.7727, 0.3636, 0.7727, 0.4091, 0.7727, 0.4091, 0.8182, 0.3636, 0.8182, 0.3636, 0.8182, 0.4091, 0.8182, 0.4091, 0.8636, 0.3636, 0.8636, 0.3636, 0.8636, 0.4091, 0.8636, 0.4091, 0.9091, 0.3636, 0.9091, 0.3636, 0.9091, 0.4091, 0.9091, 0.4091, 0.9545, 0.3636, 0.9545, 0.4091, 0.5, 0.4545, 0.5, 0.4545, 0.5455, 0.4091, 0.5455, 0.4091, 0.5455, 0.4545, 0.5455, 0.4545, 0.5909, 0.4091, 0.5909, 0.4091, 0.5909, 0.4545, 0.5909, 0.4545, 0.6364, 0.4091, 0.6364, 0.4091, 0.6364, 0.4545, 0.6364, 0.4545, 0.6818, 0.4091, 0.6818, 0.4091, 0.6818, 0.4545, 0.6818, 0.4545, 0.7273, 0.4091, 0.7273, 0.4091, 0.7273, 0.4545, 0.7273, 0.4545, 0.7727, 0.4091, 0.7727, 0.4091, 0.7727, 0.4545, 0.7727, 0.4545, 0.8182, 0.4091, 0.8182, 0.4091, 0.8182, 0.4545, 0.8182, 0.4545, 0.8636, 0.4091, 0.8636, 0.4091, 0.8636, 0.4545, 0.8636, 0.4545, 0.9091, 0.4091, 0.9091, 0.4091, 0.9091, 0.4545, 0.9091, 0.4545, 0.9545, 0.4091, 0.9545, 0.4545, 0.5, 0.5, 0.5, 0.5, 0.5455, 0.4545, 0.5455, 0.4545, 0.5455, 0.5, 0.5455, 0.5, 0.5909, 0.4545, 0.5909, 0.4545, 0.5909, 0.5, 0.5909, 0.5, 0.6364, 0.4545, 0.6364, 0.4545, 0.6364, 0.5, 0.6364, 0.5, 0.6818, 0.4545, 0.6818, 0.4545, 0.6818, 0.5, 0.6818, 0.5, 0.7273, 0.4545, 0.7273, 0.4545, 0.7273, 0.5, 0.7273, 0.5, 0.7727, 0.4545, 0.7727, 0.4545, 0.7727, 0.5, 0.7727, 0.5, 0.8182, 0.4545, 0.8182, 0.4545, 0.8182, 0.5, 0.8182, 0.5, 0.8636, 0.4545, 0.8636, 0.4545, 0.8636, 0.5, 0.8636, 0.5, 0.9091, 0.4545, 0.9091, 0.4545, 0.9091, 0.5, 0.9091, 0.5, 0.9545, 0.4545, 0.9545, 0.5, 0.9545, 0.5455, 0.9545, 0.5455, 1.0, 0.5, 1.0, 0.5455, 0.9545, 0.5909, 0.9545, 0.5909, 1.0, 0.5455, 1.0, 0.5909, 0.9545, 0.6364, 0.9545, 0.6364, 1.0, 0.5909, 1.0, 0.6364, 0.9545, 0.6818, 0.9545, 0.6818, 1.0, 0.6364, 1.0, 0.6818, 0.9545, 0.7273, 0.9545, 0.7273, 1.0, 0.6818, 1.0, 0.7273, 0.9545, 0.7727, 0.9545, 0.7727, 1.0, 0.7273, 1.0, 0.7727, 0.9545, 0.8182, 0.9545, 0.8182, 1.0, 0.7727, 1.0, 0.8182, 0.9545, 0.8636, 0.9545, 0.8636, 1.0, 0.8182, 1.0, 0.8636, 0.9545, 0.9091, 0.9545, 0.9091, 1.0, 0.8636, 1.0, 0.9091, 0.9545, 0.9545, 0.9545, 0.9545, 1.0, 0.9091, 1.0, 0.5, 0.5, 0.5455, 0.5, 0.5455, 0.5455, 0.5, 0.5455, 0.5, 0.5455, 0.5455, 0.5455, 0.5455, 0.5909, 0.5, 0.5909, 0.5, 0.5909, 0.5455, 0.5909, 0.5455, 0.6364, 0.5, 0.6364, 0.5, 0.6364, 0.5455, 0.6364, 0.5455, 0.6818, 0.5, 0.6818, 0.5, 0.6818, 0.5455, 0.6818, 0.5455, 0.7273, 0.5, 0.7273, 0.5, 0.7273, 0.5455, 0.7273, 0.5455, 0.7727, 0.5, 0.7727, 0.5, 0.7727, 0.5455, 0.7727, 0.5455, 0.8182, 0.5, 0.8182, 0.5, 0.8182, 0.5455, 0.8182, 0.5455, 0.8636, 0.5, 0.8636, 0.5, 0.8636, 0.5455, 0.8636, 0.5455, 0.9091, 0.5, 0.9091, 0.5, 0.9091, 0.5455, 0.9091, 0.5455, 0.9545, 0.5, 0.9545, 0.5455, 0.5, 0.5909, 0.5, 0.5909, 0.5455, 0.5455, 0.5455, 0.5455, 0.5455, 0.5909, 0.5455, 0.5909, 0.5909, 0.5455, 0.5909, 0.5455, 0.5909, 0.5909, 0.5909, 0.5909, 0.6364, 0.5455, 0.6364, 0.5455, 0.6364, 0.5909, 0.6364, 0.5909, 0.6818, 0.5455, 0.6818, 0.5455, 0.6818, 0.5909, 0.6818, 0.5909, 0.7273, 0.5455, 0.7273, 0.5455, 0.7273, 0.5909, 0.7273, 0.5909, 0.7727, 0.5455, 0.7727, 0.5455, 0.7727, 0.5909, 0.7727, 0.5909, 0.8182, 0.5455, 0.8182, 0.5455, 0.8182, 0.5909, 0.8182, 0.5909, 0.8636, 0.5455, 0.8636, 0.5455, 0.8636, 0.5909, 0.8636, 0.5909, 0.9091, 0.5455, 0.9091, 0.5455, 0.9091, 0.5909, 0.9091, 0.5909, 0.9545, 0.5455, 0.9545, 0.5909, 0.5, 0.6364, 0.5, 0.6364, 0.5455, 0.5909, 0.5455, 0.5909, 0.5455, 0.6364, 0.5455, 0.6364, 0.5909, 0.5909, 0.5909, 0.5909, 0.5909, 0.6364, 0.5909, 0.6364, 0.6364, 0.5909, 0.6364, 0.5909, 0.6364, 0.6364, 0.6364, 0.6364, 0.6818, 0.5909, 0.6818, 0.5909, 0.6818, 0.6364, 0.6818, 0.6364, 0.7273, 0.5909, 0.7273, 0.5909, 0.7273, 0.6364, 0.7273, 0.6364, 0.7727, 0.5909, 0.7727, 0.5909, 0.7727, 0.6364, 0.7727, 0.6364, 0.8182, 0.5909, 0.8182, 0.5909, 0.8182, 0.6364, 0.8182, 0.6364, 0.8636, 0.5909, 0.8636, 0.5909, 0.8636, 0.6364, 0.8636, 0.6364, 0.9091, 0.5909, 0.9091, 0.5909, 0.9091, 0.6364, 0.9091, 0.6364, 0.9545, 0.5909, 0.9545, 0.6364, 0.5, 0.6818, 0.5, 0.6818, 0.5455, 0.6364, 0.5455, 0.6364, 0.5455, 0.6818, 0.5455, 0.6818, 0.5909, 0.6364, 0.5909, 0.6364, 0.5909, 0.6818, 0.5909, 0.6818, 0.6364, 0.6364, 0.6364, 0.6364, 0.6364, 0.6818, 0.6364, 0.6818, 0.6818, 0.6364, 0.6818, 0.6364, 0.6818, 0.6818, 0.6818, 0.6818, 0.7273, 0.6364, 0.7273, 0.6364, 0.7273, 0.6818, 0.7273, 0.6818, 0.7727, 0.6364, 0.7727, 0.6364, 0.7727, 0.6818, 0.7727, 0.6818, 0.8182, 0.6364, 0.8182, 0.6364, 0.8182, 0.6818, 0.8182, 0.6818, 0.8636, 0.6364, 0.8636, 0.6364, 0.8636, 0.6818, 0.8636, 0.6818, 0.9091, 0.6364, 0.9091, 0.6364, 0.9091, 0.6818, 0.9091, 0.6818, 0.9545, 0.6364, 0.9545, 0.6818, 0.5, 0.7273, 0.5, 0.7273, 0.5455, 0.6818, 0.5455, 0.6818, 0.5455, 0.7273, 0.5455, 0.7273, 0.5909, 0.6818, 0.5909, 0.6818, 0.5909, 0.7273, 0.5909, 0.7273, 0.6364, 0.6818, 0.6364, 0.6818, 0.6364, 0.7273, 0.6364, 0.7273, 0.6818, 0.6818, 0.6818, 0.6818, 0.6818, 0.7273, 0.6818, 0.7273, 0.7273, 0.6818, 0.7273, 0.6818, 0.7273, 0.7273, 0.7273, 0.7273, 0.7727, 0.6818, 0.7727, 0.6818, 0.7727, 0.7273, 0.7727, 0.7273, 0.8182, 0.6818, 0.8182, 0.6818, 0.8182, 0.7273, 0.8182, 0.7273, 0.8636, 0.6818, 0.8636, 0.6818, 0.8636, 0.7273, 0.8636, 0.7273, 0.9091, 0.6818, 0.9091, 0.6818, 0.9091, 0.7273, 0.9091, 0.7273, 0.9545, 0.6818, 0.9545, 0.7273, 0.5, 0.7727, 0.5, 0.7727, 0.5455, 0.7273, 0.5455, 0.7273, 0.5455, 0.7727, 0.5455, 0.7727, 0.5909, 0.7273, 0.5909, 0.7273, 0.5909, 0.7727, 0.5909, 0.7727, 0.6364, 0.7273, 0.6364, 0.7273, 0.6364, 0.7727, 0.6364, 0.7727, 0.6818, 0.7273, 0.6818, 0.7273, 0.6818, 0.7727, 0.6818, 0.7727, 0.7273, 0.7273, 0.7273, 0.7273, 0.7273, 0.7727, 0.7273, 0.7727, 0.7727, 0.7273, 0.7727, 0.7273, 0.7727, 0.7727, 0.7727, 0.7727, 0.8182, 0.7273, 0.8182, 0.7273, 0.8182, 0.7727, 0.8182, 0.7727, 0.8636, 0.7273, 0.8636, 0.7273, 0.8636, 0.7727, 0.8636, 0.7727, 0.9091, 0.7273, 0.9091, 0.7273, 0.9091, 0.7727, 0.9091, 0.7727, 0.9545, 0.7273, 0.9545, 0.7727, 0.5, 0.8182, 0.5, 0.8182, 0.5455, 0.7727, 0.5455, 0.7727, 0.5455, 0.8182, 0.5455, 0.8182, 0.5909, 0.7727, 0.5909, 0.7727, 0.5909, 0.8182, 0.5909, 0.8182, 0.6364, 0.7727, 0.6364, 0.7727, 0.6364, 0.8182, 0.6364, 0.8182, 0.6818, 0.7727, 0.6818, 0.7727, 0.6818, 0.8182, 0.6818, 0.8182, 0.7273, 0.7727, 0.7273, 0.7727, 0.7273, 0.8182, 0.7273, 0.8182, 0.7727, 0.7727, 0.7727, 0.7727, 0.7727, 0.8182, 0.7727, 0.8182, 0.8182, 0.7727, 0.8182, 0.7727, 0.8182, 0.8182, 0.8182, 0.8182, 0.8636, 0.7727, 0.8636, 0.7727, 0.8636, 0.8182, 0.8636, 0.8182, 0.9091, 0.7727, 0.9091, 0.7727, 0.9091, 0.8182, 0.9091, 0.8182, 0.9545, 0.7727, 0.9545, 0.8182, 0.5, 0.8636, 0.5, 0.8636, 0.5455, 0.8182, 0.5455, 0.8182, 0.5455, 0.8636, 0.5455, 0.8636, 0.5909, 0.8182, 0.5909, 0.8182, 0.5909, 0.8636, 0.5909, 0.8636, 0.6364, 0.8182, 0.6364, 0.8182, 0.6364, 0.8636, 0.6364, 0.8636, 0.6818, 0.8182, 0.6818, 0.8182, 0.6818, 0.8636, 0.6818, 0.8636, 0.7273, 0.8182, 0.7273, 0.8182, 0.7273, 0.8636, 0.7273, 0.8636, 0.7727, 0.8182, 0.7727, 0.8182, 0.7727, 0.8636, 0.7727, 0.8636, 0.8182, 0.8182, 0.8182, 0.8182, 0.8182, 0.8636, 0.8182, 0.8636, 0.8636, 0.8182, 0.8636, 0.8182, 0.8636, 0.8636, 0.8636, 0.8636, 0.9091, 0.8182, 0.9091, 0.8182, 0.9091, 0.8636, 0.9091, 0.8636, 0.9545, 0.8182, 0.9545, 0.8636, 0.5, 0.9091, 0.5, 0.9091, 0.5455, 0.8636, 0.5455, 0.8636, 0.5455, 0.9091, 0.5455, 0.9091, 0.5909, 0.8636, 0.5909, 0.8636, 0.5909, 0.9091, 0.5909, 0.9091, 0.6364, 0.8636, 0.6364, 0.8636, 0.6364, 0.9091, 0.6364, 0.9091, 0.6818, 0.8636, 0.6818, 0.8636, 0.6818, 0.9091, 0.6818, 0.9091, 0.7273, 0.8636, 0.7273, 0.8636, 0.7273, 0.9091, 0.7273, 0.9091, 0.7727, 0.8636, 0.7727, 0.8636, 0.7727, 0.9091, 0.7727, 0.9091, 0.8182, 0.8636, 0.8182, 0.8636, 0.8182, 0.9091, 0.8182, 0.9091, 0.8636, 0.8636, 0.8636, 0.8636, 0.8636, 0.9091, 0.8636, 0.9091, 0.9091, 0.8636, 0.9091, 0.8636, 0.9091, 0.9091, 0.9091, 0.9091, 0.9545, 0.8636, 0.9545, 0.9091, 0.5, 0.9545, 0.5, 0.9545, 0.5455, 0.9091, 0.5455, 0.9091, 0.5455, 0.9545, 0.5455, 0.9545, 0.5909, 0.9091, 0.5909, 0.9091, 0.5909, 0.9545, 0.5909, 0.9545, 0.6364, 0.9091, 0.6364, 0.9091, 0.6364, 0.9545, 0.6364, 0.9545, 0.6818, 0.9091, 0.6818, 0.9091, 0.6818, 0.9545, 0.6818, 0.9545, 0.7273, 0.9091, 0.7273, 0.9091, 0.7273, 0.9545, 0.7273, 0.9545, 0.7727, 0.9091, 0.7727, 0.9091, 0.7727, 0.9545, 0.7727, 0.9545, 0.8182, 0.9091, 0.8182, 0.9091, 0.8182, 0.9545, 0.8182, 0.9545, 0.8636, 0.9091, 0.8636, 0.9091, 0.8636, 0.9545, 0.8636, 0.9545, 0.9091, 0.9091, 0.9091, 0.9091, 0.9091, 0.9545, 0.9091, 0.9545, 0.9545, 0.9091, 0.9545, 0.9545, 0.5, 1.0, 0.5, 1.0, 0.5455, 0.9545, 0.5455, 0.9545, 0.5455, 1.0, 0.5455, 1.0, 0.5909, 0.9545, 0.5909, 0.9545, 0.5909, 1.0, 0.5909, 1.0, 0.6364, 0.9545, 0.6364, 0.9545, 0.6364, 1.0, 0.6364, 1.0, 0.6818, 0.9545, 0.6818, 0.9545, 0.6818, 1.0, 0.6818, 1.0, 0.7273, 0.9545, 0.7273, 0.9545, 0.7273, 1.0, 0.7273, 1.0, 0.7727, 0.9545, 0.7727, 0.9545, 0.7727, 1.0, 0.7727, 1.0, 0.8182, 0.9545, 0.8182, 0.9545, 0.8182, 1.0, 0.8182, 1.0, 0.8636, 0.9545, 0.8636, 0.9545, 0.8636, 1.0, 0.8636, 1.0, 0.9091, 0.9545, 0.9091, 0.9545, 0.9091, 1.0, 0.9091, 1.0, 0.9545, 0.9545, 0.9545])
me_plane_001.materials.append(mat_cheese)
me_plane_001.use_remesh_fix_poles = True
me_plane_001.use_remesh_preserve_attributes = False
me_plane_001.use_mirror_vertex_groups = False
me_plane_001.update()
me_cube_004 = bpy.data.meshes.new('Cube.004')
me_cube_004.from_pydata([(-3.319, -3.319, -0.05799), (-5.051, -5.051, 2.058), (-3.319, 3.319, -0.05799), (-5.051, 5.051, 2.058), (3.319, -3.319, -0.05799), (5.051, -5.051, 2.058), (3.319, 3.319, -0.05799), (5.051, 5.051, 2.058), (-5.044, -5.044, 1.95), (-5.044, 5.044, 1.95), (5.044, 5.044, 1.95), (5.044, -5.044, 1.95), (-4.839, 4.839, 1.016), (4.839, 4.839, 1.016), (4.839, -4.839, 1.016), (-4.839, -4.839, 1.016)], [], [(8, 1, 3, 9), (9, 3, 7, 10), (10, 7, 5, 11), (11, 5, 1, 8), (2, 6, 4, 0), (7, 3, 1, 5), (14, 11, 8, 15), (13, 10, 11, 14), (12, 9, 10, 13), (15, 8, 9, 12), (0, 15, 12, 2), (2, 12, 13, 6), (6, 13, 14, 4), (4, 14, 15, 0)])
me_cube_004.polygons.foreach_set('use_smooth', [True] * 14)
_uv = me_cube_004.uv_layers.new(name='UVMap')
_uv.uv.foreach_set('vector', [0.6163, 0.0, 0.625, 0.0, 0.625, 0.25, 0.6163, 0.25, 0.6163, 0.25, 0.625, 0.25, 0.625, 0.5, 0.6163, 0.5, 0.6163, 0.5, 0.625, 0.5, 0.625, 0.75, 0.6163, 0.75, 0.6163, 0.75, 0.625, 0.75, 0.625, 1.0, 0.6163, 1.0, 0.125, 0.5, 0.375, 0.5, 0.375, 0.75, 0.125, 0.75, 0.625, 0.5, 0.875, 0.5, 0.875, 0.75, 0.625, 0.75, 0.4819, 0.75, 0.6163, 0.75, 0.6163, 1.0, 0.4819, 1.0, 0.4819, 0.5, 0.6163, 0.5, 0.6163, 0.75, 0.4819, 0.75, 0.4819, 0.25, 0.6163, 0.25, 0.6163, 0.5, 0.4819, 0.5, 0.4819, 0.0, 0.6163, 0.0, 0.6163, 0.25, 0.4819, 0.25, 0.375, 0.0, 0.4819, 0.0, 0.4819, 0.25, 0.375, 0.25, 0.375, 0.25, 0.4819, 0.25, 0.4819, 0.5, 0.375, 0.5, 0.375, 0.5, 0.4819, 0.5, 0.4819, 0.75, 0.375, 0.75, 0.375, 0.75, 0.4819, 0.75, 0.4819, 1.0, 0.375, 1.0])
me_cube_004.materials.append(mat_bun)
me_cube_004.use_remesh_fix_poles = True
me_cube_004.use_remesh_preserve_attributes = False
me_cube_004.use_mirror_vertex_groups = False
me_cube_004.update()

# ---- objects
ob_cube = bpy.data.objects.new('Cube', me_cube_002)
ob_point = bpy.data.objects.new('Point', light_point)
ob_cube_001 = bpy.data.objects.new('Cube.001', me_cube_003)
ob_plane = bpy.data.objects.new('Plane', me_plane_001)
ob_cube_002 = bpy.data.objects.new('Cube.002', me_cube_004)
ob_point_001 = bpy.data.objects.new('Point.001', light_point_001)

# ---- transforms, parenting, visibility, modifiers, constraints
ob_cube.location = (0.0, 0.0, 0.0)
ob_cube.lineart.crease_threshold = 0.0
_m = ob_cube.modifiers.new('Subdivision', 'SUBSURF')
_m.uv_smooth = 'PRESERVE_CORNERS'
_m.levels = 4
ob_point.location = (8.54, -6.539, 6.714)
ob_point.lineart.crease_threshold = 0.0
ob_cube_001.location = (0.0, 0.0, 1.55)
ob_cube_001.lineart.crease_threshold = 0.0
_m = ob_cube_001.modifiers.new('Subdivision', 'SUBSURF')
_m.uv_smooth = 'PRESERVE_CORNERS'
_m.levels = 4
ob_plane.location = (0.0, 0.0, 2.915)
ob_plane.lineart.crease_threshold = 0.0
_m = ob_plane.modifiers.new('Solidify', 'SOLIDIFY')
_m.thickness = 0.08
_m = ob_plane.modifiers.new('Auto Smooth', 'NODES')
_m.node_group = ng_auto_smooth
_gi = [s.identifier for s in ng_auto_smooth.interface.items_tree if s.item_type == 'SOCKET' and s.in_out == 'INPUT']
_m[_gi[1]] = 0.5236  # Angle
ob_cube_002.location = (0.0, 0.0, 4.775)
ob_cube_002.rotation_euler = (-3.142, -0.0, 0.0)
ob_cube_002.lineart.crease_threshold = 0.0
_m = ob_cube_002.modifiers.new('Subdivision', 'SUBSURF')
_m.uv_smooth = 'PRESERVE_CORNERS'
_m.levels = 4
ob_point_001.location = (-8.756, -6.539, 6.714)
ob_point_001.lineart.crease_threshold = 0.0

# ---- collection membership
col_collection.objects.link(ob_cube)
col_collection.objects.link(ob_point)
col_collection.objects.link(ob_cube_001)
col_collection.objects.link(ob_plane)
col_collection.objects.link(ob_cube_002)
col_collection.objects.link(ob_point_001)

# ---- scene / render settings (as saved in the file)
scene.frame_start = 1; scene.frame_end = 250; scene.frame_set(2)
scene.render.engine = 'BLENDER_EEVEE_NEXT'
scene.cycles.use_denoising = False
scene.cycles.samples = 128
scene.cycles.sampling_pattern = 'TABULATED_SOBOL'
scene.cycles.use_adaptive_sampling = False
scene.cycles.use_light_tree = False
scene.view_settings.view_transform = 'Filmic'
bpy.context.view_layer.update()

# ---- added for rendering (the .blend has no active camera): camera
cam_auto = bpy.data.cameras.new('AutoCamera')
cam_auto.lens = 50.0
cam_auto.sensor_width = 36.0
cam_auto.clip_end = 1000.0
ob_auto_camera = bpy.data.objects.new('AutoCamera', cam_auto)
scene.collection.objects.link(ob_auto_camera)
ob_auto_camera.location = (13.8502, -16.6202, 13.7099)
ob_auto_camera.rotation_euler = (1.09748, -7.21219e-08, 0.694738)
scene.camera = ob_auto_camera
bpy.context.view_layer.update()
